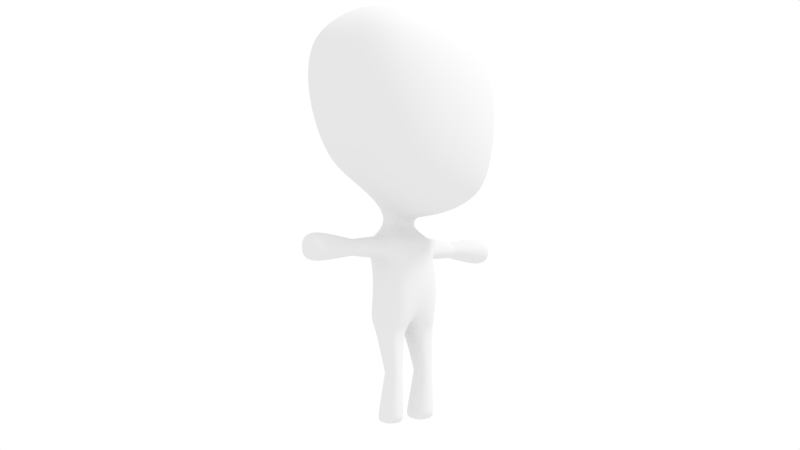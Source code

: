 # Source: Muhammer.blend  (saved by Blender 2.62.0; exported with 4.5.12 LTS)
import bpy
from mathutils import Matrix  # noqa: F401  (used for matrix-valued properties, if any)

bpy.ops.wm.read_factory_settings(use_empty=True)
scene = bpy.context.scene
scene.name = 'Scene'

# ---- collections
col_collection_1 = bpy.data.collections.new('Collection 1'); scene.collection.children.link(col_collection_1)

# ---- materials (node trees are filled in below, after node groups)
mat_material_001 = bpy.data.materials.new('Material.001')
mat_material_001.alpha_threshold = 0.0
mat_material_001.use_transparent_shadow = False
mat_material_001.roughness = 0.5
mat_material_001.specular_intensity = 0.0
mat_material_001.line_color = (0.0, 0.0, 0.0, 1.0)

# ---- material node trees

# ---- world
world_world = bpy.data.worlds.new('World'); scene.world = world_world
world_world.color = (1.0, 1.0, 1.0)
world_world.use_sun_shadow = False
world_world.sun_shadow_jitter_overblur = 0.0
world_world.cycles.sampling_method = 'MANUAL'
world_world.cycles.sample_map_resolution = 256
world_world.light_settings.ao_factor = 0.5

# ---- cameras
cam_camera = bpy.data.cameras.new('Camera')
cam_camera.clip_end = 100.0
cam_camera.lens = 35.0
cam_camera.sensor_width = 32.0
cam_camera.sensor_height = 18.0
cam_camera.ortho_scale = 7.314
cam_camera.dof.focus_distance = 0.0
cam_camera.dof.aperture_fstop = 128.0

# ---- lights
light_lamp = bpy.data.lights.new('Lamp', 'SUN')
light_lamp.transmission_factor = 0.0
light_lamp.cutoff_distance = 30.0
light_lamp.angle = 0.1993
light_lamp.energy = 1.0
light_lamp.shadow_buffer_clip_start = 1.001
light_lamp.shadow_soft_size = 0.1
light_lamp.shadow_cascade_max_distance = 1000.0
light_lamp.cycles.use_multiple_importance_sampling = False

# ---- meshes
me_cube_001 = bpy.data.meshes.new('Cube.001')
me_cube_001.from_pydata([(0.6686, 0.5535, 0.1555), (-0.4336, 0.5804, 0.458), (0.5478, 0.672, 1.762), (-0.7032, 0.6131, 1.847), (0.1531, 0.629, 0.2198), (0.7273, 0.7224, 0.962), (-0.6457, 0.7349, 1.188), (-0.06968, 0.7741, 1.91), (0.08127, 1.009, 1.086), (-0.1993, 0.6137, 0.3516), (0.6501, 0.7272, 1.451), (-0.4959, 0.3421, 0.3985), (-0.707, 0.6959, 1.594), (-0.4861, 0.6996, 1.902), (-0.7994, 0.3884, 1.905), (0.7149, 0.3413, 0.05496), (0.4534, 0.6172, 0.1423), (0.7278, 0.6481, 0.4703), (-0.5385, 0.6785, 0.7573), (0.6222, 0.4322, 1.821), (0.2855, 0.7473, 1.857), (0.08223, 0.1633, -0.03642), (-0.09916, 0.4642, 2.105), (0.9078, 0.4238, 0.92), (-0.8598, 0.4361, 1.195), (-0.3494, 0.9325, 1.155), (0.4301, 0.9285, 1.022), (-0.002284, 0.971, 1.558), (0.1394, 0.8898, 0.597), (-0.8959, 0.4155, 1.608), (-0.2641, 0.8354, 0.6983), (-0.1283, 0.1716, 0.05517), (0.4513, 0.326, -0.04924), (0.2904, 0.4565, 2.027), (-0.5472, 0.4196, 2.058), (0.8677, 0.3822, 0.4096), (0.8219, 0.4373, 1.437), (-0.7207, 0.4057, 0.7537), (-0.4295, 0.8804, 1.59), (0.3523, 0.9072, 1.507), (0.4645, 0.8209, 0.5233), (0.01923, 0.1274, -0.1818), (-0.1076, 0.1375, -0.1702), (0.1246, 0.2524, -0.2814), (-0.1885, 0.2938, -0.3056), (0.2368, 0.2522, -0.5333), (-0.1656, 0.2923, -0.5594), (0.2546, 0.2877, -0.8357), (-0.1284, 0.3055, -0.8394), (0.2187, 0.2822, -1.1), (-0.1657, 0.3186, -1.11), (0.1005, 0.2731, -0.2957), (-0.1103, 0.2835, -0.3053), (0.1492, 0.2803, -0.4995), (-0.09326, 0.2912, -0.5124), (0.07936, 0.6687, -0.3505), (-0.05625, 0.6693, -0.3509), (0.09005, 0.6709, -0.4833), (-0.05346, 0.6719, -0.4844), (0.09459, 1.197, -0.3311), (-0.0821, 1.196, -0.3309), (0.09462, 1.197, -0.5089), (-0.08208, 1.196, -0.5091), (0.1467, 0.09286, -1.298), (-0.1024, 0.09507, -1.303), (0.1617, 0.2908, -1.283), (-0.08043, 0.3012, -1.294), (0.157, 0.1295, -1.674), (3.172e-05, 0.1308, -1.674), (0.1669, 0.2666, -1.672), (0.01282, 0.2675, -1.673), (0.1231, 0.1012, -2.164), (-0.09034, 0.1029, -2.163), (0.1374, 0.294, -2.164), (-0.07342, 0.2945, -2.163), (0.1345, 0.09475, -2.1), (-0.09016, 0.09713, -2.098), (-0.07217, 0.3009, -2.098), (0.1491, 0.3001, -2.099), (0.1319, 1.124, -0.2977), (0.1334, 1.124, -0.5418), (-0.1137, 1.124, -0.5422), (-0.1141, 1.124, -0.298), (-0.02899, 0.623, 0.2815), (-0.2868, 0.7446, 1.913), (-0.1374, 0.9892, 1.123), (-0.06564, 0.8776, 0.6485), (-0.02346, 0.1666, 0.003709), (-0.3321, 0.4445, 2.096), (-0.2209, 0.9425, 1.577), (-0.04339, 0.1337, -0.1757), (-0.03396, 0.2796, -0.2704), (0.04298, 0.3134, -0.573), (0.0632, 0.3454, -0.8397), (0.01778, 0.3435, -1.101), (-0.007596, 0.2732, -0.2764), (0.0298, 0.2888, -0.5323), (0.01049, 0.6681, -0.3279), (0.01834, 0.6706, -0.5076), (0.006531, 1.202, -0.3098), (0.006524, 1.202, -0.5302), (0.01496, 0.06719, -1.3), (0.03484, 0.3267, -1.283), (0.07774, 0.1099, -1.673), (0.09, 0.2866, -1.671), (0.01665, 0.08737, -2.172), (0.03173, 0.3088, -2.172), (0.02167, 0.06544, -2.099), (0.03864, 0.3308, -2.099), (0.009868, 1.124, -0.5931), (0.009142, 1.124, -0.2469), (-0.208, 0.2976, -0.4296), (0.2105, 0.2383, -0.3924), (-0.1272, 0.2908, -0.4128), (0.1514, 0.2753, -0.3953), (-0.08017, 0.6712, -0.4183), (0.1118, 0.6698, -0.4173), (-0.1057, 1.202, -0.42), (0.1163, 1.202, -0.4199), (0.1867, 1.125, -0.4192), (-0.1684, 1.124, -0.4202), (0.00563, 1.218, -0.42), (-0.5473, 0.164, 0.3694), (-0.8322, 0.1901, 1.92), (0.7277, 0.1662, 0.02559), (0.6535, 0.2121, 1.833), (0.1154, 0.07835, -0.07485), (-0.1041, 0.2246, 2.157), (0.9614, 0.2038, 0.9056), (-0.9299, 0.2103, 1.192), (-0.9555, 0.2008, 1.608), (-0.1874, 0.0752, 0.01852), (0.4567, 0.1558, -0.09791), (0.3, 0.2216, 2.069), (-0.5652, 0.2028, 2.098), (0.9062, 0.184, 0.3918), (0.8759, 0.2115, 1.429), (-0.7844, 0.1962, 0.7464), (0.04874, 0.07896, -0.1884), (-0.1553, 0.07966, -0.1767), (0.1693, 0.1433, -0.2943), (-0.2693, 0.1687, -0.3188), (0.2931, 0.1478, -0.5438), (-0.2533, 0.1656, -0.571), (0.2954, 0.1673, -0.8425), (-0.2077, 0.1772, -0.8437), (0.251, 0.1581, -1.111), (-0.2509, 0.1847, -1.118), (0.1797, 0.1909, -1.29), (-0.1289, 0.2006, -1.3), (0.1853, 0.1969, -1.673), (-0.01678, 0.1998, -1.673), (0.153, 0.1968, -2.172), (-0.1043, 0.1998, -2.171), (-0.1221, 0.2008, -2.098), (0.183, 0.1961, -2.1), (-0.3435, 0.215, 2.144), (0.02428, 0.1982, -2.196), (-0.2716, 0.1703, -0.4378), (0.239, 0.1428, -0.4022), (0.6686, -0.5535, 0.1555), (-0.4336, -0.5804, 0.458), (0.5478, -0.672, 1.762), (-0.7032, -0.6131, 1.847), (0.7337, 0.0, 0.01222), (0.1531, -0.629, 0.2198), (0.7273, -0.7224, 0.962), (-0.5709, 0.0, 0.3534), (-0.6457, -0.7349, 1.188), (0.671, 0.0, 1.837), (-0.06968, -0.7741, 1.91), (-0.8489, 0.0, 1.927), (0.1059, 0.0, -0.09686), (-0.1048, 0.0, 2.18), (0.9865, 0.0, 0.8982), (-0.965, 0.0, 1.188), (0.08127, -1.009, 1.086), (-0.1993, -0.6137, 0.3516), (0.6501, -0.7272, 1.451), (-0.4959, -0.3421, 0.3985), (-0.707, -0.6959, 1.594), (-0.4861, -0.6996, 1.902), (-0.7994, -0.3884, 1.905), (0.7149, -0.3413, 0.05496), (0.4534, -0.6172, 0.1423), (0.7278, -0.6481, 0.4703), (-0.5385, -0.6785, 0.7573), (0.6222, -0.4322, 1.821), (0.2855, -0.7473, 1.857), (-0.198, 0.0, -0.001183), (0.4481, 0.0, -0.121), (0.08223, -0.1633, -0.03642), (-0.09916, -0.4642, 2.105), (0.307, 0.0, 2.086), (-0.5737, 0.0, 2.116), (0.9078, -0.4238, 0.92), (0.9235, 0.0, 0.3834), (0.9019, 0.0, 1.424), (-0.8598, -0.4361, 1.195), (-0.8174, 0.0, 0.7408), (-0.9844, 0.0, 1.607), (-0.3494, -0.9325, 1.155), (0.4301, -0.9285, 1.022), (-0.002284, -0.971, 1.558), (0.1394, -0.8898, 0.597), (-0.8959, -0.4155, 1.608), (-0.2641, -0.8354, 0.6983), (-0.1283, -0.1716, 0.05517), (0.4513, -0.326, -0.04924), (0.2904, -0.4565, 2.027), (-0.5472, -0.4196, 2.058), (0.8677, -0.3822, 0.4096), (0.8219, -0.4373, 1.437), (-0.7207, -0.4057, 0.7537), (-0.4295, -0.8804, 1.59), (0.3523, -0.9072, 1.507), (0.4645, -0.8209, 0.5233), (0.05174, 0.0, -0.1993), (-0.1622, 0.0, -0.1828), (0.01923, -0.1274, -0.1818), (-0.1076, -0.1375, -0.1702), (0.1823, 0.0, -0.3056), (-0.2978, 0.0, -0.3245), (0.1246, -0.2524, -0.2814), (-0.1885, -0.2938, -0.3056), (0.3075, 0.0, -0.5526), (-0.2929, 0.0, -0.5753), (0.2368, -0.2522, -0.5333), (-0.1656, -0.2923, -0.5594), (0.3039, 0.0, -0.8493), (-0.2236, 0.0, -0.849), (0.2546, -0.2877, -0.8357), (-0.1284, -0.3055, -0.8394), (0.2101, 0.0, -1.14), (-0.2158, 0.0, -1.143), (0.2187, -0.2822, -1.1), (-0.1657, -0.3186, -1.11), (0.1005, -0.2731, -0.2957), (-0.1103, -0.2835, -0.3053), (0.1492, -0.2803, -0.4995), (-0.09326, -0.2912, -0.5124), (0.07936, -0.6687, -0.3505), (-0.05625, -0.6693, -0.3509), (0.09005, -0.6709, -0.4833), (-0.05346, -0.6719, -0.4844), (0.09459, -1.197, -0.3311), (-0.0821, -1.196, -0.3309), (0.09462, -1.197, -0.5089), (-0.08208, -1.196, -0.5091), (0.1467, -0.09286, -1.298), (-0.1024, -0.09507, -1.303), (0.1617, -0.2908, -1.283), (-0.08043, -0.3012, -1.294), (0.157, -0.1295, -1.674), (3.172e-05, -0.1308, -1.674), (0.1669, -0.2666, -1.672), (0.01282, -0.2675, -1.673), (0.1231, -0.1012, -2.164), (-0.09034, -0.1029, -2.163), (0.1374, -0.294, -2.164), (-0.07342, -0.2945, -2.163), (0.1345, -0.09475, -2.1), (-0.09016, -0.09713, -2.098), (-0.07217, -0.3009, -2.098), (0.1491, -0.3001, -2.099), (0.1319, -1.124, -0.2977), (0.1334, -1.124, -0.5418), (-0.1137, -1.124, -0.5422), (-0.1141, -1.124, -0.298), (-0.3482, 0.0, 2.166), (-0.02899, -0.623, 0.2815), (-0.2868, -0.7446, 1.913), (-0.1374, -0.9892, 1.123), (-0.06564, -0.8776, 0.6485), (-0.02346, -0.1666, 0.003709), (-0.3321, -0.4445, 2.096), (-0.2209, -0.9425, 1.577), (-0.04339, -0.1337, -0.1757), (-0.03396, -0.2796, -0.2704), (-0.01937, 0.0, -1.18), (0.04298, -0.3134, -0.573), (0.0632, -0.3454, -0.8397), (0.01778, -0.3435, -1.101), (-0.007596, -0.2732, -0.2764), (0.0298, -0.2888, -0.5323), (0.01049, -0.6681, -0.3279), (0.01834, -0.6706, -0.5076), (0.006532, -1.202, -0.3098), (0.006525, -1.202, -0.5302), (0.01496, -0.06719, -1.3), (0.03484, -0.3267, -1.283), (0.07774, -0.1099, -1.673), (0.09, -0.2866, -1.671), (0.01665, -0.08737, -2.172), (0.03173, -0.3088, -2.172), (0.02167, -0.06544, -2.099), (0.03864, -0.3308, -2.099), (0.009868, -1.124, -0.5931), (0.009143, -1.124, -0.2469), (-0.3106, 0.0, -0.4422), (-0.208, -0.2976, -0.4296), (0.2105, -0.2383, -0.3924), (0.2528, 0.0, -0.412), (-0.1272, -0.2908, -0.4128), (0.1514, -0.2753, -0.3953), (-0.08017, -0.6712, -0.4183), (0.1118, -0.6698, -0.4173), (-0.1057, -1.202, -0.42), (0.1163, -1.202, -0.4199), (0.1867, -1.125, -0.4192), (-0.1684, -1.124, -0.4202), (0.00563, -1.218, -0.42), (-0.5473, -0.164, 0.3694), (-0.8322, -0.1901, 1.92), (0.7277, -0.1662, 0.02559), (0.6535, -0.2121, 1.833), (0.1154, -0.07835, -0.07485), (-0.1041, -0.2246, 2.157), (0.9614, -0.2038, 0.9056), (-0.9299, -0.2103, 1.192), (-0.9555, -0.2008, 1.608), (-0.1874, -0.0752, 0.01852), (0.4567, -0.1558, -0.09791), (0.3, -0.2216, 2.069), (-0.5652, -0.2028, 2.098), (0.9062, -0.184, 0.3918), (0.8759, -0.2115, 1.429), (-0.7844, -0.1962, 0.7464), (0.04874, -0.07896, -0.1884), (-0.1553, -0.07966, -0.1767), (0.1693, -0.1433, -0.2943), (-0.2693, -0.1687, -0.3188), (0.2931, -0.1478, -0.5438), (-0.2533, -0.1656, -0.571), (0.2954, -0.1673, -0.8425), (-0.2077, -0.1772, -0.8437), (0.251, -0.1581, -1.111), (-0.2509, -0.1847, -1.118), (0.1797, -0.1909, -1.29), (-0.1289, -0.2006, -1.3), (0.1853, -0.1969, -1.673), (-0.01678, -0.1998, -1.673), (0.153, -0.1968, -2.172), (-0.1043, -0.1998, -2.171), (-0.1221, -0.2008, -2.098), (0.183, -0.1961, -2.1), (-0.3435, -0.215, 2.144), (0.02428, -0.1982, -2.196), (-0.2716, -0.1703, -0.4378), (0.239, -0.1428, -0.4022), (0.1549, 0.1263, -1.713), (-0.008234, 0.1277, -1.713), (0.005028, 0.2706, -1.712), (0.1652, 0.2697, -1.711), (0.0726, 0.1058, -1.712), (0.08529, 0.2907, -1.711), (-0.02644, 0.1999, -1.712), (0.1851, 0.1968, -1.712), (-0.01076, 0.127, -1.635), (0.002992, 0.2711, -1.633), (0.1663, 0.2692, -1.631), (0.1559, 0.1256, -1.634), (0.08419, 0.2908, -1.63), (0.07113, 0.1054, -1.634), (-0.02859, 0.1999, -1.633), (0.1847, 0.1963, -1.632), (-0.01043, -0.1271, -1.636), (0.003299, -0.271, -1.634), (0.1663, -0.2691, -1.632), (0.1559, -0.1257, -1.636), (0.08437, -0.2907, -1.632), (0.07133, -0.1056, -1.635), (-0.02823, -0.1999, -1.635), (0.1847, -0.1963, -1.634), (0.155, -0.1263, -1.712), (-0.008112, -0.1277, -1.712), (0.005143, -0.2705, -1.711), (0.1652, -0.2696, -1.71), (0.07268, -0.1059, -1.712), (0.08536, -0.2906, -1.71), (-0.02629, -0.1999, -1.711), (0.1851, -0.1968, -1.711), (-0.1591, 0.04754, -1.223), (-0.123, 0.3099, -1.202), (0.1902, 0.2865, -1.191), (0.1784, 0.04643, -1.219), (0.02631, 0.3351, -1.192), (-0.002204, 0.0336, -1.24), (-0.1899, 0.1927, -1.209), (0.2154, 0.1745, -1.2), (-0.1591, -0.04754, -1.223), (-0.123, -0.3099, -1.202), (0.1902, -0.2865, -1.191), (0.1784, -0.04643, -1.219), (0.02631, -0.3351, -1.192), (-0.002204, -0.0336, -1.24), (-0.1899, -0.1927, -1.209), (0.2154, -0.1745, -1.2), (0.02995, 0.07201, -2.036), (0.04622, 0.3243, -2.036), (-0.1066, 0.2006, -2.035), (0.1833, 0.1962, -2.037), (0.1378, 0.09988, -2.037), (-0.07684, 0.1021, -2.035), (-0.05962, 0.296, -2.035), (0.1517, 0.2952, -2.036), (-0.07336, -0.4816, -0.4984), (-0.08327, -0.4764, -0.3281), (0.1196, -0.4756, -0.4914), (0.08994, -0.4709, -0.3231), (0.02407, -0.4797, -0.5199), (0.001446, -0.4706, -0.3022), (-0.1037, -0.481, -0.4156), (0.1316, -0.4726, -0.4063), (-0.07336, 0.4816, -0.4984), (-0.08327, 0.4764, -0.3281), (0.1196, 0.4756, -0.4914), (0.08994, 0.4709, -0.3231), (0.02407, 0.4797, -0.5199), (0.001446, 0.4706, -0.3022), (-0.1037, 0.481, -0.4156), (0.1316, 0.4726, -0.4063), (0.08353, 0.7048, -0.3463), (-0.05824, 0.7078, -0.489), (0.09349, 0.7069, -0.488), (-0.06084, 0.7054, -0.3467), (0.01767, 0.7066, -0.5143), (0.01038, 0.7043, -0.3215), (0.1178, 0.7059, -0.4174), (-0.08718, 0.7071, -0.4185), (-0.06003, 0.6423, -0.3477), (0.08084, 0.641, -0.3466), (0.01914, 0.6439, -0.5093), (0.009222, 0.6405, -0.3243), (-0.08347, 0.6446, -0.4179), (0.1146, 0.6422, -0.4158), (-0.05624, 0.6452, -0.4864), (0.0942, 0.6435, -0.4845), (0.0837, -0.7063, -0.3461), (-0.05843, -0.7092, -0.4892), (0.09363, -0.7084, -0.4882), (-0.06103, -0.7069, -0.3466), (0.01764, -0.7081, -0.5146), (0.01038, -0.7058, -0.3212), (0.118, -0.7074, -0.4174), (-0.08746, -0.7086, -0.4185), (-0.06264, -0.6237, -0.3455), (0.08186, -0.6219, -0.344), (0.0197, -0.6254, -0.5105), (0.008348, -0.6214, -0.3218), (-0.08574, -0.6262, -0.4177), (0.1165, -0.6231, -0.4147), (-0.05817, -0.6269, -0.4877), (0.09705, -0.6247, -0.4852)], [], [(29, 14, 3, 12), (30, 9, 1, 18), (131, 189, 167, 122), (132, 190, 172, 126), (133, 127, 173, 193), (134, 123, 171, 194), (135, 128, 174, 196), (136, 125, 169, 197), (37, 24, 6, 18), (38, 25, 6, 12), (39, 26, 8, 27), (40, 16, 4, 28), (24, 29, 12, 6), (129, 130, 29, 24), (130, 123, 14, 29), (25, 30, 18, 6), (85, 86, 30, 25), (86, 83, 9, 30), (9, 31, 11, 1), (83, 87, 31, 9), (87, 21, 41, 90), (16, 32, 21, 4), (0, 15, 32, 16), (124, 164, 190, 132), (125, 133, 193, 169), (2, 20, 33, 19), (20, 7, 22, 33), (156, 134, 194, 269), (84, 13, 34, 88), (13, 3, 14, 34), (124, 135, 196, 164), (0, 17, 35, 15), (17, 5, 23, 35), (128, 136, 197, 174), (5, 10, 36, 23), (10, 2, 19, 36), (11, 37, 18, 1), (122, 137, 37, 11), (137, 129, 24, 37), (13, 38, 12, 3), (84, 89, 38, 13), (89, 85, 25, 38), (20, 39, 27, 7), (2, 10, 39, 20), (10, 5, 26, 39), (26, 40, 28, 8), (5, 17, 40, 26), (17, 0, 16, 40), (90, 41, 43, 91), (131, 31, 42, 139), (126, 172, 217, 138), (158, 111, 46, 143), (138, 217, 221, 140), (139, 42, 44, 141), (143, 46, 48, 145), (92, 46, 54, 96), (159, 302, 225, 142), (144, 229, 233, 146), (92, 45, 47, 93), (142, 225, 229, 144), (388, 383, 66, 149), (145, 48, 50, 147), (93, 47, 49, 94), (434, 430, 56, 115), (112, 45, 53, 114), (91, 43, 51, 95), (111, 44, 52, 113), (119, 80, 61, 118), (432, 436, 58, 98), (433, 431, 55, 97), (435, 437, 57, 116), (121, 118, 61, 100), (120, 82, 60, 117), (109, 81, 62, 100), (110, 79, 59, 99), (364, 359, 70, 151), (386, 384, 65, 102), (389, 385, 63, 148), (387, 382, 64, 101), (107, 76, 72, 105), (362, 360, 69, 104), (365, 361, 67, 150), (363, 358, 68, 103), (157, 105, 72, 153), (154, 77, 74, 153), (108, 78, 73, 106), (155, 75, 71, 152), (398, 403, 76, 107), (400, 404, 77, 154), (399, 405, 78, 108), (401, 402, 75, 155), (428, 424, 80, 119), (429, 425, 82, 120), (426, 423, 81, 109), (427, 422, 79, 110), (8, 28, 86, 85), (28, 4, 83, 86), (4, 21, 87, 83), (31, 87, 90, 42), (127, 156, 269, 173), (7, 84, 88, 22), (7, 27, 89, 84), (27, 8, 85, 89), (42, 90, 91, 44), (45, 92, 96, 53), (46, 92, 93, 48), (48, 93, 94, 50), (44, 91, 95, 52), (437, 432, 98, 57), (430, 433, 97, 56), (117, 121, 100, 62), (80, 109, 100, 61), (82, 110, 99, 60), (383, 386, 102, 66), (385, 387, 101, 63), (75, 107, 105, 71), (359, 362, 104, 70), (361, 363, 103, 67), (152, 71, 105, 157), (77, 108, 106, 74), (402, 398, 107, 75), (404, 399, 108, 77), (424, 426, 109, 80), (425, 427, 110, 82), (141, 44, 111, 158), (140, 221, 302, 159), (436, 434, 115, 58), (43, 112, 114, 51), (46, 111, 113, 54), (79, 119, 118, 59), (431, 435, 116, 55), (99, 59, 118, 121), (81, 120, 117, 62), (422, 428, 119, 79), (423, 429, 120, 81), (60, 99, 121, 117), (31, 131, 122, 11), (32, 132, 126, 21), (33, 22, 127, 133), (34, 14, 123, 134), (35, 23, 128, 135), (36, 19, 125, 136), (175, 200, 130, 129), (200, 171, 123, 130), (15, 124, 132, 32), (19, 33, 133, 125), (88, 34, 134, 156), (15, 35, 135, 124), (23, 36, 136, 128), (167, 199, 137, 122), (199, 175, 129, 137), (189, 131, 139, 218), (21, 126, 138, 41), (299, 158, 143, 226), (41, 138, 140, 43), (218, 139, 141, 222), (226, 143, 145, 230), (112, 159, 142, 45), (47, 144, 146, 49), (45, 142, 144, 47), (382, 388, 149, 64), (230, 145, 147, 234), (358, 364, 151, 68), (384, 389, 148, 65), (360, 365, 150, 69), (106, 157, 153, 74), (76, 154, 153, 72), (78, 155, 152, 73), (403, 400, 154, 76), (405, 401, 155, 78), (22, 88, 156, 127), (73, 152, 157, 106), (222, 141, 158, 299), (43, 140, 159, 112), (205, 180, 163, 182), (206, 186, 161, 177), (321, 312, 167, 189), (322, 316, 172, 190), (323, 193, 173, 317), (324, 194, 171, 313), (325, 196, 174, 318), (326, 197, 169, 315), (213, 186, 168, 198), (214, 180, 168, 201), (215, 203, 176, 202), (216, 204, 165, 184), (198, 168, 180, 205), (319, 198, 205, 320), (320, 205, 182, 313), (201, 168, 186, 206), (272, 201, 206, 273), (273, 206, 177, 270), (177, 161, 179, 207), (270, 177, 207, 274), (274, 277, 219, 191), (184, 165, 191, 208), (160, 184, 208, 183), (314, 322, 190, 164), (315, 169, 193, 323), (162, 187, 209, 188), (188, 209, 192, 170), (346, 269, 194, 324), (271, 275, 210, 181), (181, 210, 182, 163), (314, 164, 196, 325), (160, 183, 211, 185), (185, 211, 195, 166), (318, 174, 197, 326), (166, 195, 212, 178), (178, 212, 187, 162), (179, 161, 186, 213), (312, 179, 213, 327), (327, 213, 198, 319), (181, 163, 180, 214), (271, 181, 214, 276), (276, 214, 201, 272), (188, 170, 203, 215), (162, 188, 215, 178), (178, 215, 202, 166), (202, 176, 204, 216), (166, 202, 216, 185), (185, 216, 184, 160), (277, 278, 223, 219), (321, 329, 220, 207), (316, 328, 217, 172), (348, 333, 228, 300), (328, 330, 221, 217), (329, 331, 224, 220), (333, 335, 232, 228), (280, 284, 240, 228), (349, 332, 225, 302), (334, 336, 233, 229), (280, 281, 231, 227), (332, 334, 229, 225), (396, 339, 252, 391), (335, 337, 236, 232), (281, 282, 235, 231), (450, 305, 242, 446), (301, 304, 239, 227), (278, 283, 237, 223), (300, 303, 238, 224), (309, 308, 247, 266), (448, 286, 244, 452), (449, 285, 241, 447), (451, 306, 243, 453), (311, 288, 247, 308), (310, 307, 246, 268), (297, 288, 248, 267), (298, 287, 245, 265), (372, 341, 256, 367), (394, 290, 251, 392), (397, 338, 249, 393), (395, 289, 250, 390), (295, 293, 258, 262), (370, 292, 255, 368), (373, 340, 253, 369), (371, 291, 254, 366), (347, 343, 258, 293), (344, 343, 260, 263), (296, 294, 259, 264), (345, 342, 257, 261), (378, 295, 262, 375), (380, 344, 263, 376), (379, 296, 264, 377), (381, 345, 261, 374), (444, 309, 266, 440), (445, 310, 268, 441), (442, 297, 267, 439), (443, 298, 265, 438), (176, 272, 273, 204), (204, 273, 270, 165), (165, 270, 274, 191), (207, 220, 277, 274), (317, 173, 269, 346), (170, 192, 275, 271), (170, 271, 276, 203), (203, 276, 272, 176), (220, 224, 278, 277), (227, 239, 284, 280), (228, 232, 281, 280), (232, 236, 282, 281), (224, 238, 283, 278), (453, 243, 286, 448), (446, 242, 285, 449), (307, 248, 288, 311), (266, 247, 288, 297), (268, 246, 287, 298), (391, 252, 290, 394), (393, 249, 289, 395), (261, 257, 293, 295), (367, 256, 292, 370), (369, 253, 291, 371), (342, 347, 293, 257), (263, 260, 294, 296), (374, 261, 295, 378), (376, 263, 296, 379), (440, 266, 297, 442), (441, 268, 298, 443), (331, 348, 300, 224), (330, 349, 302, 221), (452, 244, 305, 450), (223, 237, 304, 301), (228, 240, 303, 300), (265, 245, 308, 309), (447, 241, 306, 451), (287, 311, 308, 245), (267, 248, 307, 310), (438, 265, 309, 444), (439, 267, 310, 445), (246, 307, 311, 287), (207, 179, 312, 321), (208, 191, 316, 322), (209, 323, 317, 192), (210, 324, 313, 182), (211, 325, 318, 195), (212, 326, 315, 187), (175, 319, 320, 200), (200, 320, 313, 171), (183, 208, 322, 314), (187, 315, 323, 209), (275, 346, 324, 210), (183, 314, 325, 211), (195, 318, 326, 212), (167, 312, 327, 199), (199, 327, 319, 175), (189, 218, 329, 321), (191, 219, 328, 316), (299, 226, 333, 348), (219, 223, 330, 328), (218, 222, 331, 329), (226, 230, 335, 333), (301, 227, 332, 349), (231, 235, 336, 334), (227, 231, 334, 332), (390, 250, 339, 396), (230, 234, 337, 335), (366, 254, 341, 372), (392, 251, 338, 397), (368, 255, 340, 373), (294, 260, 343, 347), (262, 258, 343, 344), (264, 259, 342, 345), (375, 262, 344, 380), (377, 264, 345, 381), (192, 317, 346, 275), (259, 294, 347, 342), (222, 299, 348, 331), (223, 301, 349, 330), (103, 68, 351, 354), (151, 70, 352, 356), (104, 69, 353, 355), (150, 67, 350, 357), (67, 103, 354, 350), (70, 104, 355, 352), (68, 151, 356, 351), (69, 150, 357, 353), (149, 66, 359, 364), (102, 65, 360, 362), (148, 63, 361, 365), (101, 64, 358, 363), (66, 102, 362, 359), (63, 101, 363, 361), (64, 149, 364, 358), (65, 148, 365, 360), (339, 372, 367, 252), (290, 370, 368, 251), (338, 373, 369, 249), (289, 371, 366, 250), (252, 367, 370, 290), (249, 369, 371, 289), (250, 366, 372, 339), (251, 368, 373, 338), (291, 378, 375, 254), (341, 380, 376, 256), (292, 379, 377, 255), (340, 381, 374, 253), (253, 374, 378, 291), (256, 376, 379, 292), (254, 375, 380, 341), (255, 377, 381, 340), (147, 50, 383, 388), (94, 49, 384, 386), (146, 233, 385, 389), (279, 234, 382, 387), (50, 94, 386, 383), (233, 279, 387, 385), (234, 147, 388, 382), (49, 146, 389, 384), (337, 396, 391, 236), (282, 394, 392, 235), (336, 397, 393, 233), (279, 395, 390, 234), (236, 391, 394, 282), (233, 393, 395, 279), (234, 390, 396, 337), (235, 392, 397, 336), (354, 351, 403, 398), (356, 352, 404, 400), (355, 353, 405, 399), (357, 350, 402, 401), (350, 354, 398, 402), (352, 355, 399, 404), (351, 356, 400, 403), (353, 357, 401, 405), (303, 412, 407, 238), (284, 410, 406, 240), (283, 411, 409, 237), (304, 413, 408, 239), (239, 408, 410, 284), (238, 407, 411, 283), (240, 406, 412, 303), (237, 409, 413, 304), (113, 52, 415, 420), (96, 54, 414, 418), (95, 51, 417, 419), (114, 53, 416, 421), (53, 96, 418, 416), (52, 95, 419, 415), (54, 113, 420, 414), (51, 114, 421, 417), (116, 57, 424, 428), (115, 56, 425, 429), (98, 58, 423, 426), (97, 55, 422, 427), (57, 98, 426, 424), (56, 97, 427, 425), (55, 116, 428, 422), (58, 115, 429, 423), (420, 415, 430, 434), (418, 414, 436, 432), (419, 417, 431, 433), (421, 416, 437, 435), (416, 418, 432, 437), (415, 419, 433, 430), (414, 420, 434, 436), (417, 421, 435, 431), (306, 444, 440, 243), (305, 445, 441, 242), (286, 442, 439, 244), (285, 443, 438, 241), (243, 440, 442, 286), (242, 441, 443, 285), (241, 438, 444, 306), (244, 439, 445, 305), (412, 450, 446, 407), (410, 448, 452, 406), (411, 449, 447, 409), (413, 451, 453, 408), (408, 453, 448, 410), (407, 446, 449, 411), (406, 452, 450, 412), (409, 447, 451, 413)])
me_cube_001.polygons.foreach_set('use_smooth', [True] * 452)
_uv = me_cube_001.uv_layers.new(name='UVMap')
_uv.uv.foreach_set('vector', [0.8806, 0.3416, 0.8881, 0.3966, 0.8463, 0.3918, 0.8257, 0.3554, 0.7066, 0.2595, 0.6755, 0.2022, 0.7185, 0.2009, 0.7519, 0.2427, 0.6606, 0.08126, 0.6691, 0.05362, 0.7645, 0.08524, 0.7484, 0.1201, 0.5223, 0.2011, 0.4996, 0.1969, 0.4996, 0.1375, 0.5305, 0.1432, 0.7523, 0.6113, 0.8357, 0.5462, 0.8769, 0.5864, 0.789, 0.6588, 0.9038, 0.4647, 0.9266, 0.4007, 0.9699, 0.4048, 0.9479, 0.4843, 0.5191, 0.2827, 0.5231, 0.3383, 0.4998, 0.3379, 0.4997, 0.2822, 0.5286, 0.4036, 0.5372, 0.4751, 0.4998, 0.4762, 0.4998, 0.403, 0.7964, 0.2068, 0.8487, 0.2744, 0.7921, 0.3005, 0.7519, 0.2427, 0.7774, 0.3722, 0.7414, 0.3179, 0.7921, 0.3005, 0.8257, 0.3554, 0.6585, 0.4, 0.6345, 0.336, 0.6811, 0.3312, 0.7133, 0.3917, 0.6086, 0.2797, 0.5807, 0.2382, 0.617, 0.2166, 0.6498, 0.2723, 0.8487, 0.2744, 0.8806, 0.3416, 0.8257, 0.3554, 0.7921, 0.3005, 0.8898, 0.2522, 0.923, 0.3318, 0.8806, 0.3416, 0.8487, 0.2744, 0.923, 0.3318, 0.9266, 0.4007, 0.8881, 0.3966, 0.8806, 0.3416, 0.7414, 0.3179, 0.7066, 0.2595, 0.7519, 0.2427, 0.7921, 0.3005, 0.711, 0.3254, 0.6778, 0.2663, 0.7066, 0.2595, 0.7414, 0.3179, 0.6778, 0.2663, 0.6457, 0.2071, 0.6755, 0.2022, 0.7066, 0.2595, 0.6755, 0.2022, 0.6431, 0.1213, 0.7318, 0.1563, 0.7185, 0.2009, 0.6457, 0.2071, 0.6029, 0.1309, 0.6431, 0.1213, 0.6755, 0.2022, 0.6029, 0.1309, 0.5666, 0.1463, 0.5476, 0.09049, 0.5651, 0.07819, 0.5807, 0.2382, 0.5466, 0.2087, 0.5666, 0.1463, 0.617, 0.2166, 0.5603, 0.2518, 0.5373, 0.2432, 0.5466, 0.2087, 0.5807, 0.2382, 0.5183, 0.2391, 0.4997, 0.2375, 0.4996, 0.1969, 0.5223, 0.2011, 0.5372, 0.4751, 0.556, 0.5656, 0.4999, 0.5728, 0.4998, 0.4762, 0.6171, 0.4511, 0.6739, 0.4807, 0.6132, 0.5442, 0.5758, 0.4683, 0.6739, 0.4807, 0.7499, 0.45, 0.7972, 0.5058, 0.7163, 0.5585, 0.8747, 0.506, 0.9038, 0.4647, 0.9479, 0.4843, 0.9183, 0.5365, 0.7855, 0.4325, 0.8153, 0.4148, 0.8635, 0.4447, 0.8346, 0.4757, 0.8153, 0.4148, 0.8463, 0.3918, 0.8881, 0.3966, 0.8635, 0.4447, 0.5183, 0.2391, 0.5191, 0.2827, 0.4997, 0.2822, 0.4997, 0.2375, 0.5603, 0.2518, 0.573, 0.2844, 0.5404, 0.2833, 0.5373, 0.2432, 0.573, 0.2844, 0.5899, 0.3378, 0.549, 0.3382, 0.5404, 0.2833, 0.5231, 0.3383, 0.5286, 0.4036, 0.4998, 0.403, 0.4998, 0.3379, 0.5899, 0.3378, 0.6069, 0.3993, 0.5603, 0.4025, 0.549, 0.3382, 0.6069, 0.3993, 0.6171, 0.4511, 0.5758, 0.4683, 0.5603, 0.4025, 0.7318, 0.1563, 0.7964, 0.2068, 0.7519, 0.2427, 0.7185, 0.2009, 0.7484, 0.1201, 0.828, 0.175, 0.7964, 0.2068, 0.7318, 0.1563, 0.828, 0.175, 0.8898, 0.2522, 0.8487, 0.2744, 0.7964, 0.2068, 0.8153, 0.4148, 0.7774, 0.3722, 0.8257, 0.3554, 0.8463, 0.3918, 0.7855, 0.4325, 0.746, 0.3825, 0.7774, 0.3722, 0.8153, 0.4148, 0.746, 0.3825, 0.711, 0.3254, 0.7414, 0.3179, 0.7774, 0.3722, 0.6739, 0.4807, 0.6585, 0.4, 0.7133, 0.3917, 0.7499, 0.45, 0.6171, 0.4511, 0.6069, 0.3993, 0.6585, 0.4, 0.6739, 0.4807, 0.6069, 0.3993, 0.5899, 0.3378, 0.6345, 0.336, 0.6585, 0.4, 0.6345, 0.336, 0.6086, 0.2797, 0.6498, 0.2723, 0.6811, 0.3312, 0.5899, 0.3378, 0.573, 0.2844, 0.6086, 0.2797, 0.6345, 0.336, 0.573, 0.2844, 0.5603, 0.2518, 0.5807, 0.2382, 0.6086, 0.2797, 0.3292, 0.9299, 0.327, 0.9197, 0.3371, 0.9068, 0.342, 0.926, 0.6606, 0.08126, 0.6431, 0.1213, 0.5836, 0.06463, 0.5986, 0.04281, 0.5305, 0.1432, 0.4996, 0.1375, 0.4995, 0.09296, 0.5279, 0.09501, 0.7244, 0.8876, 0.7058, 0.891, 0.7007, 0.872, 0.723, 0.8698, 0.3192, 0.9144, 0.3064, 0.9121, 0.3064, 0.8982, 0.3234, 0.9008, 0.7324, 0.9184, 0.721, 0.9237, 0.7084, 0.9078, 0.726, 0.902, 0.723, 0.8698, 0.7007, 0.872, 0.7016, 0.8315, 0.7212, 0.8321, 0.6748, 0.8595, 0.7007, 0.872, 0.681, 0.8825, 0.669, 0.8691, 0.3241, 0.885, 0.3064, 0.8829, 0.3063, 0.8643, 0.3249, 0.866, 0.3275, 0.8282, 0.3063, 0.8264, 0.3063, 0.7796, 0.3306, 0.7921, 0.3666, 0.861, 0.3407, 0.8691, 0.3431, 0.8299, 0.3661, 0.83, 0.3249, 0.866, 0.3063, 0.8643, 0.3063, 0.8264, 0.3275, 0.8282, 0.7164, 0.7852, 0.7007, 0.7883, 0.6968, 0.7771, 0.7109, 0.7727, 0.7212, 0.8321, 0.7016, 0.8315, 0.7046, 0.7995, 0.722, 0.7977, 0.3661, 0.83, 0.3431, 0.8299, 0.3474, 0.7971, 0.3731, 0.8005, 0.6317, 0.9144, 0.6352, 0.925, 0.6165, 0.9291, 0.6133, 0.9202, 0.3364, 0.8884, 0.3407, 0.8691, 0.3627, 0.8801, 0.3574, 0.8939, 0.342, 0.926, 0.3371, 0.9068, 0.3543, 0.9087, 0.3538, 0.9229, 0.7058, 0.891, 0.7084, 0.9078, 0.6913, 0.9126, 0.6868, 0.8972, 0.4908, 0.9349, 0.4959, 0.9227, 0.5113, 0.9329, 0.508, 0.9408, 0.6229, 0.8938, 0.628, 0.9041, 0.6103, 0.9113, 0.6075, 0.902, 0.4061, 0.93, 0.4085, 0.9199, 0.4265, 0.9236, 0.4236, 0.9324, 0.4117, 0.9093, 0.4152, 0.8996, 0.4327, 0.9061, 0.4297, 0.9145, 0.5207, 0.9453, 0.508, 0.9408, 0.5113, 0.9329, 0.5212, 0.9291, 0.5516, 0.9404, 0.555, 0.9531, 0.5368, 0.9542, 0.5346, 0.946, 0.5384, 0.9135, 0.5466, 0.9281, 0.5314, 0.9382, 0.5215, 0.9341, 0.4853, 0.964, 0.4873, 0.9476, 0.5057, 0.949, 0.511, 0.9581, 0.6989, 0.7474, 0.6871, 0.7518, 0.6775, 0.7264, 0.687, 0.7222, 0.3742, 0.7898, 0.353, 0.7854, 0.3586, 0.7738, 0.3754, 0.7791, 0.3381, 0.7795, 0.3195, 0.7687, 0.3326, 0.7579, 0.3455, 0.7669, 0.7395, 0.7577, 0.7348, 0.7774, 0.724, 0.7653, 0.7333, 0.753, 0.6888, 0.6713, 0.6775, 0.6787, 0.6703, 0.6695, 0.6731, 0.6591, 0.383, 0.7553, 0.3702, 0.7501, 0.3817, 0.7265, 0.3906, 0.7315, 0.3597, 0.7443, 0.3493, 0.7372, 0.366, 0.7166, 0.3739, 0.7217, 0.7194, 0.7327, 0.7099, 0.7415, 0.6958, 0.7176, 0.7056, 0.7124, 0.6578, 0.6599, 0.6731, 0.6591, 0.6703, 0.6695, 0.6639, 0.6723, 0.6689, 0.6832, 0.6596, 0.6872, 0.6571, 0.675, 0.6639, 0.6723, 0.4189, 0.6964, 0.4051, 0.6925, 0.409, 0.6797, 0.4196, 0.6754, 0.3948, 0.6875, 0.3856, 0.6803, 0.3955, 0.6709, 0.4022, 0.6756, 0.693, 0.6815, 0.6821, 0.6885, 0.6775, 0.6787, 0.6888, 0.6713, 0.6734, 0.693, 0.6641, 0.697, 0.6596, 0.6872, 0.6689, 0.6832, 0.4118, 0.7051, 0.3993, 0.701, 0.4051, 0.6925, 0.4189, 0.6964, 0.3896, 0.696, 0.3807, 0.6894, 0.3856, 0.6803, 0.3948, 0.6875, 0.4603, 0.9247, 0.4643, 0.9144, 0.4959, 0.9227, 0.4908, 0.9349, 0.5824, 0.9303, 0.5858, 0.9411, 0.555, 0.9531, 0.5516, 0.9404, 0.5729, 0.9077, 0.5785, 0.9197, 0.5466, 0.9281, 0.5384, 0.9135, 0.4544, 0.9482, 0.4569, 0.9356, 0.4873, 0.9476, 0.4853, 0.964, 0.6811, 0.3312, 0.6498, 0.2723, 0.6778, 0.2663, 0.711, 0.3254, 0.6498, 0.2723, 0.617, 0.2166, 0.6457, 0.2071, 0.6778, 0.2663, 0.617, 0.2166, 0.5666, 0.1463, 0.6029, 0.1309, 0.6457, 0.2071, 0.6431, 0.1213, 0.6029, 0.1309, 0.5651, 0.07819, 0.5836, 0.06463, 0.8357, 0.5462, 0.8747, 0.506, 0.9183, 0.5365, 0.8769, 0.5864, 0.7499, 0.45, 0.7855, 0.4325, 0.8346, 0.4757, 0.7972, 0.5058, 0.7499, 0.45, 0.7133, 0.3917, 0.746, 0.3825, 0.7855, 0.4325, 0.7133, 0.3917, 0.6811, 0.3312, 0.711, 0.3254, 0.746, 0.3825, 0.721, 0.9237, 0.7153, 0.9326, 0.7035, 0.9268, 0.7084, 0.9078, 0.3407, 0.8691, 0.3666, 0.861, 0.3744, 0.8684, 0.3627, 0.8801, 0.7007, 0.872, 0.6748, 0.8595, 0.6778, 0.8288, 0.7016, 0.8315, 0.7016, 0.8315, 0.6778, 0.8288, 0.6842, 0.8001, 0.7046, 0.7995, 0.7084, 0.9078, 0.7035, 0.9268, 0.6918, 0.9273, 0.6913, 0.9126, 0.4152, 0.8996, 0.4204, 0.8897, 0.4358, 0.8969, 0.4327, 0.9061, 0.6352, 0.925, 0.6374, 0.9352, 0.6193, 0.9379, 0.6165, 0.9291, 0.5346, 0.946, 0.5218, 0.9503, 0.5215, 0.9341, 0.5314, 0.9382, 0.4959, 0.9227, 0.5045, 0.9084, 0.5212, 0.9291, 0.5113, 0.9329, 0.555, 0.9531, 0.557, 0.9696, 0.5314, 0.9634, 0.5368, 0.9542, 0.7007, 0.7883, 0.6834, 0.7897, 0.6825, 0.7793, 0.6968, 0.7771, 0.3195, 0.7687, 0.3141, 0.7432, 0.3219, 0.742, 0.3326, 0.7579, 0.3856, 0.6803, 0.3756, 0.6696, 0.3939, 0.6591, 0.3955, 0.6709, 0.6871, 0.7518, 0.675, 0.755, 0.6675, 0.7308, 0.6775, 0.7264, 0.3493, 0.7372, 0.3398, 0.7264, 0.3576, 0.7108, 0.366, 0.7166, 0.4022, 0.6756, 0.3955, 0.6709, 0.3939, 0.6591, 0.4097, 0.663, 0.6596, 0.6872, 0.6466, 0.6911, 0.6469, 0.6711, 0.6571, 0.675, 0.3807, 0.6894, 0.3711, 0.6799, 0.3756, 0.6696, 0.3856, 0.6803, 0.6641, 0.697, 0.6518, 0.701, 0.6466, 0.6911, 0.6596, 0.6872, 0.4643, 0.9144, 0.4702, 0.9026, 0.5045, 0.9084, 0.4959, 0.9227, 0.5858, 0.9411, 0.5882, 0.9537, 0.557, 0.9696, 0.555, 0.9531, 0.726, 0.902, 0.7084, 0.9078, 0.7058, 0.891, 0.7244, 0.8876, 0.3234, 0.9008, 0.3064, 0.8982, 0.3064, 0.8829, 0.3241, 0.885, 0.628, 0.9041, 0.6317, 0.9144, 0.6133, 0.9202, 0.6103, 0.9113, 0.3371, 0.9068, 0.3364, 0.8884, 0.3574, 0.8939, 0.3543, 0.9087, 0.7007, 0.872, 0.7058, 0.891, 0.6868, 0.8972, 0.681, 0.8825, 0.4873, 0.9476, 0.4908, 0.9349, 0.508, 0.9408, 0.5057, 0.949, 0.4085, 0.9199, 0.4117, 0.9093, 0.4297, 0.9145, 0.4265, 0.9236, 0.511, 0.9581, 0.5057, 0.949, 0.508, 0.9408, 0.5207, 0.9453, 0.5466, 0.9281, 0.5516, 0.9404, 0.5346, 0.946, 0.5314, 0.9382, 0.4569, 0.9356, 0.4603, 0.9247, 0.4908, 0.9349, 0.4873, 0.9476, 0.5785, 0.9197, 0.5824, 0.9303, 0.5516, 0.9404, 0.5466, 0.9281, 0.5368, 0.9542, 0.5314, 0.9634, 0.5218, 0.9503, 0.5346, 0.946, 0.6431, 0.1213, 0.6606, 0.08126, 0.7484, 0.1201, 0.7318, 0.1563, 0.5466, 0.2087, 0.5223, 0.2011, 0.5305, 0.1432, 0.5666, 0.1463, 0.7163, 0.5585, 0.7972, 0.5058, 0.8357, 0.5462, 0.7523, 0.6113, 0.8635, 0.4447, 0.8881, 0.3966, 0.9266, 0.4007, 0.9038, 0.4647, 0.5404, 0.2833, 0.549, 0.3382, 0.5231, 0.3383, 0.5191, 0.2827, 0.5603, 0.4025, 0.5758, 0.4683, 0.5372, 0.4751, 0.5286, 0.4036, 0.9322, 0.2287, 0.9664, 0.3221, 0.923, 0.3318, 0.8898, 0.2522, 0.9664, 0.3221, 0.9699, 0.4048, 0.9266, 0.4007, 0.923, 0.3318, 0.5373, 0.2432, 0.5183, 0.2391, 0.5223, 0.2011, 0.5466, 0.2087, 0.5758, 0.4683, 0.6132, 0.5442, 0.556, 0.5656, 0.5372, 0.4751, 0.8346, 0.4757, 0.8635, 0.4447, 0.9038, 0.4647, 0.8747, 0.506, 0.5373, 0.2432, 0.5404, 0.2833, 0.5191, 0.2827, 0.5183, 0.2391, 0.549, 0.3382, 0.5603, 0.4025, 0.5286, 0.4036, 0.5231, 0.3383, 0.7645, 0.08524, 0.8596, 0.1406, 0.828, 0.175, 0.7484, 0.1201, 0.8596, 0.1406, 0.9322, 0.2287, 0.8898, 0.2522, 0.828, 0.175, 0.6691, 0.05362, 0.6606, 0.08126, 0.5986, 0.04281, 0.6128, 0.01757, 0.5666, 0.1463, 0.5305, 0.1432, 0.5279, 0.09501, 0.5476, 0.09049, 0.7457, 0.886, 0.7244, 0.8876, 0.723, 0.8698, 0.7457, 0.8694, 0.327, 0.9197, 0.3192, 0.9144, 0.3234, 0.9008, 0.3371, 0.9068, 0.7457, 0.9169, 0.7324, 0.9184, 0.726, 0.902, 0.7457, 0.8998, 0.7457, 0.8694, 0.723, 0.8698, 0.7212, 0.8321, 0.7457, 0.8314, 0.3364, 0.8884, 0.3241, 0.885, 0.3249, 0.866, 0.3407, 0.8691, 0.3431, 0.8299, 0.3275, 0.8282, 0.3306, 0.7921, 0.3474, 0.7971, 0.3407, 0.8691, 0.3249, 0.866, 0.3275, 0.8282, 0.3431, 0.8299, 0.7348, 0.7774, 0.7164, 0.7852, 0.7109, 0.7727, 0.724, 0.7653, 0.7457, 0.8314, 0.7212, 0.8321, 0.722, 0.7977, 0.7457, 0.7895, 0.7099, 0.7415, 0.6989, 0.7474, 0.687, 0.7222, 0.6958, 0.7176, 0.353, 0.7854, 0.3381, 0.7795, 0.3455, 0.7669, 0.3586, 0.7738, 0.3702, 0.7501, 0.3597, 0.7443, 0.3739, 0.7217, 0.3817, 0.7265, 0.6469, 0.6711, 0.6578, 0.6599, 0.6639, 0.6723, 0.6571, 0.675, 0.6775, 0.6787, 0.6689, 0.6832, 0.6639, 0.6723, 0.6703, 0.6695, 0.4051, 0.6925, 0.3948, 0.6875, 0.4022, 0.6756, 0.409, 0.6797, 0.6821, 0.6885, 0.6734, 0.693, 0.6689, 0.6832, 0.6775, 0.6787, 0.3993, 0.701, 0.3896, 0.696, 0.3948, 0.6875, 0.4051, 0.6925, 0.7972, 0.5058, 0.8346, 0.4757, 0.8747, 0.506, 0.8357, 0.5462, 0.409, 0.6797, 0.4022, 0.6756, 0.4097, 0.663, 0.4196, 0.6754, 0.7457, 0.8998, 0.726, 0.902, 0.7244, 0.8876, 0.7457, 0.886, 0.3371, 0.9068, 0.3234, 0.9008, 0.3241, 0.885, 0.3364, 0.8884, 0.1192, 0.3421, 0.1741, 0.3558, 0.1535, 0.3922, 0.1118, 0.3971, 0.2929, 0.2598, 0.2476, 0.2432, 0.2809, 0.2013, 0.3238, 0.2025, 0.3385, 0.08166, 0.2509, 0.1207, 0.2347, 0.08585, 0.33, 0.05407, 0.477, 0.2012, 0.4687, 0.1432, 0.4996, 0.1375, 0.4996, 0.1969, 0.2476, 0.6114, 0.2111, 0.6588, 0.1232, 0.5866, 0.1643, 0.5464, 0.09624, 0.4651, 0.05214, 0.4847, 0.03006, 0.4054, 0.07336, 0.4012, 0.4803, 0.2827, 0.4997, 0.2822, 0.4998, 0.3379, 0.4764, 0.3384, 0.471, 0.4036, 0.4998, 0.403, 0.4998, 0.4762, 0.4625, 0.4751, 0.2031, 0.2074, 0.2476, 0.2432, 0.2076, 0.301, 0.151, 0.275, 0.2223, 0.3725, 0.1741, 0.3558, 0.2076, 0.301, 0.2582, 0.3182, 0.3411, 0.4002, 0.2864, 0.3919, 0.3185, 0.3314, 0.3651, 0.3362, 0.3909, 0.2798, 0.3496, 0.2725, 0.3824, 0.2168, 0.4187, 0.2383, 0.151, 0.275, 0.2076, 0.301, 0.1741, 0.3558, 0.1192, 0.3421, 0.1098, 0.2529, 0.151, 0.275, 0.1192, 0.3421, 0.07679, 0.3324, 0.07679, 0.3324, 0.1192, 0.3421, 0.1118, 0.3971, 0.07336, 0.4012, 0.2582, 0.3182, 0.2076, 0.301, 0.2476, 0.2432, 0.2929, 0.2598, 0.2886, 0.3257, 0.2582, 0.3182, 0.2929, 0.2598, 0.3217, 0.2666, 0.3217, 0.2666, 0.2929, 0.2598, 0.3238, 0.2025, 0.3536, 0.2074, 0.3238, 0.2025, 0.2809, 0.2013, 0.2676, 0.1567, 0.356, 0.1216, 0.3536, 0.2074, 0.3238, 0.2025, 0.356, 0.1216, 0.3963, 0.1311, 0.3963, 0.1311, 0.4339, 0.07838, 0.4515, 0.09063, 0.4326, 0.1464, 0.4187, 0.2383, 0.3824, 0.2168, 0.4326, 0.1464, 0.4527, 0.2088, 0.4391, 0.2519, 0.4187, 0.2383, 0.4527, 0.2088, 0.4621, 0.2433, 0.4811, 0.2391, 0.477, 0.2012, 0.4996, 0.1969, 0.4997, 0.2375, 0.4625, 0.4751, 0.4998, 0.4762, 0.4999, 0.5728, 0.4438, 0.5656, 0.3825, 0.4512, 0.4239, 0.4683, 0.3866, 0.5443, 0.3258, 0.4808, 0.3258, 0.4808, 0.2835, 0.5586, 0.2027, 0.506, 0.2499, 0.4502, 0.1253, 0.5063, 0.08181, 0.5368, 0.05214, 0.4847, 0.09624, 0.4651, 0.2143, 0.4328, 0.1653, 0.476, 0.1364, 0.4451, 0.1845, 0.4151, 0.1845, 0.4151, 0.1364, 0.4451, 0.1118, 0.3971, 0.1535, 0.3922, 0.4811, 0.2391, 0.4997, 0.2375, 0.4997, 0.2822, 0.4803, 0.2827, 0.4391, 0.2519, 0.4621, 0.2433, 0.4591, 0.2833, 0.4265, 0.2845, 0.4265, 0.2845, 0.4591, 0.2833, 0.4505, 0.3383, 0.4096, 0.3379, 0.4764, 0.3384, 0.4998, 0.3379, 0.4998, 0.403, 0.471, 0.4036, 0.4096, 0.3379, 0.4505, 0.3383, 0.4393, 0.4026, 0.3927, 0.3994, 0.3927, 0.3994, 0.4393, 0.4026, 0.4239, 0.4683, 0.3825, 0.4512, 0.2676, 0.1567, 0.2809, 0.2013, 0.2476, 0.2432, 0.2031, 0.2074, 0.2509, 0.1207, 0.2676, 0.1567, 0.2031, 0.2074, 0.1715, 0.1756, 0.1715, 0.1756, 0.2031, 0.2074, 0.151, 0.275, 0.1098, 0.2529, 0.1845, 0.4151, 0.1535, 0.3922, 0.1741, 0.3558, 0.2223, 0.3725, 0.2143, 0.4328, 0.1845, 0.4151, 0.2223, 0.3725, 0.2537, 0.3828, 0.2537, 0.3828, 0.2223, 0.3725, 0.2582, 0.3182, 0.2886, 0.3257, 0.3258, 0.4808, 0.2499, 0.4502, 0.2864, 0.3919, 0.3411, 0.4002, 0.3825, 0.4512, 0.3258, 0.4808, 0.3411, 0.4002, 0.3927, 0.3994, 0.3927, 0.3994, 0.3411, 0.4002, 0.3651, 0.3362, 0.4096, 0.3379, 0.3651, 0.3362, 0.3185, 0.3314, 0.3496, 0.2725, 0.3909, 0.2798, 0.4096, 0.3379, 0.3651, 0.3362, 0.3909, 0.2798, 0.4265, 0.2845, 0.4265, 0.2845, 0.3909, 0.2798, 0.4187, 0.2383, 0.4391, 0.2519, 0.2835, 0.9299, 0.2707, 0.926, 0.2756, 0.9068, 0.2857, 0.9197, 0.3385, 0.08166, 0.4004, 0.04311, 0.4154, 0.06488, 0.356, 0.1216, 0.4687, 0.1432, 0.4711, 0.09509, 0.4995, 0.09296, 0.4996, 0.1375, 0.767, 0.8876, 0.7684, 0.8698, 0.7907, 0.872, 0.7856, 0.891, 0.2935, 0.9144, 0.2893, 0.9008, 0.3064, 0.8982, 0.3064, 0.9121, 0.759, 0.9184, 0.7653, 0.9019, 0.7829, 0.9078, 0.7704, 0.9237, 0.7684, 0.8698, 0.7701, 0.8321, 0.7898, 0.8315, 0.7907, 0.872, 0.8166, 0.8595, 0.8224, 0.8691, 0.8104, 0.8824, 0.7907, 0.872, 0.2886, 0.885, 0.2878, 0.866, 0.3063, 0.8643, 0.3064, 0.8829, 0.2852, 0.8282, 0.2821, 0.7921, 0.3063, 0.7796, 0.3063, 0.8264, 0.2461, 0.861, 0.2465, 0.83, 0.2696, 0.8299, 0.272, 0.8691, 0.2878, 0.866, 0.2852, 0.8282, 0.3063, 0.8264, 0.3063, 0.8643, 0.7749, 0.7852, 0.7805, 0.7727, 0.7945, 0.7771, 0.7907, 0.7883, 0.7701, 0.8321, 0.7693, 0.7977, 0.7868, 0.7995, 0.7898, 0.8315, 0.2465, 0.83, 0.2396, 0.8005, 0.2653, 0.7971, 0.2696, 0.8299, 0.8597, 0.9144, 0.8781, 0.9202, 0.8749, 0.9291, 0.8562, 0.925, 0.2763, 0.8884, 0.2553, 0.8939, 0.25, 0.8801, 0.272, 0.8691, 0.2707, 0.926, 0.2589, 0.9229, 0.2584, 0.9087, 0.2756, 0.9068, 0.7856, 0.891, 0.8046, 0.8972, 0.8001, 0.9126, 0.7829, 0.9078, 0.1219, 0.9349, 0.1046, 0.9408, 0.1014, 0.9329, 0.1168, 0.9227, 0.8685, 0.8937, 0.8839, 0.902, 0.8811, 0.9113, 0.8634, 0.9041, 0.2066, 0.9301, 0.1891, 0.9324, 0.1862, 0.9236, 0.2042, 0.9199, 0.2011, 0.9093, 0.183, 0.9145, 0.18, 0.9061, 0.1975, 0.8996, 0.09193, 0.9452, 0.09145, 0.9291, 0.1014, 0.9329, 0.1046, 0.9408, 0.9399, 0.9403, 0.9569, 0.946, 0.9547, 0.9542, 0.9364, 0.9531, 0.9531, 0.9135, 0.9699, 0.9341, 0.9601, 0.9382, 0.9448, 0.9281, 0.1274, 0.964, 0.1016, 0.9581, 0.107, 0.949, 0.1254, 0.9476, 0.7924, 0.7474, 0.8043, 0.7222, 0.8138, 0.7264, 0.8042, 0.7517, 0.2385, 0.7898, 0.2373, 0.7791, 0.2541, 0.7738, 0.2597, 0.7854, 0.2746, 0.7795, 0.2671, 0.7669, 0.2801, 0.7579, 0.2932, 0.7688, 0.7518, 0.7577, 0.758, 0.753, 0.7673, 0.7653, 0.7565, 0.7774, 0.8025, 0.6712, 0.8182, 0.6591, 0.821, 0.6694, 0.8138, 0.6787, 0.2297, 0.7553, 0.2221, 0.7315, 0.231, 0.7266, 0.2425, 0.7502, 0.253, 0.7443, 0.2388, 0.7217, 0.2466, 0.7166, 0.2634, 0.7373, 0.7719, 0.7327, 0.7857, 0.7124, 0.7956, 0.7176, 0.7814, 0.7415, 0.8335, 0.6598, 0.8274, 0.6722, 0.821, 0.6694, 0.8182, 0.6591, 0.8224, 0.6832, 0.8274, 0.6722, 0.8342, 0.675, 0.8317, 0.6871, 0.1937, 0.6964, 0.193, 0.6755, 0.2037, 0.6798, 0.2076, 0.6925, 0.2178, 0.6875, 0.2104, 0.6757, 0.2171, 0.6709, 0.227, 0.6804, 0.7941, 0.6918, 0.8025, 0.6712, 0.8138, 0.6787, 0.8047, 0.6982, 0.8134, 0.7027, 0.8224, 0.6832, 0.8317, 0.6871, 0.8228, 0.7068, 0.2079, 0.714, 0.1937, 0.6964, 0.2076, 0.6925, 0.2193, 0.7095, 0.2283, 0.7046, 0.2178, 0.6875, 0.227, 0.6804, 0.2368, 0.6985, 0.1524, 0.9247, 0.1219, 0.9349, 0.1168, 0.9227, 0.1484, 0.9144, 0.909, 0.9302, 0.9399, 0.9403, 0.9364, 0.9531, 0.9057, 0.9411, 0.9185, 0.9077, 0.9531, 0.9135, 0.9448, 0.9281, 0.9129, 0.9197, 0.1583, 0.9482, 0.1274, 0.964, 0.1254, 0.9476, 0.1558, 0.9356, 0.3185, 0.3314, 0.2886, 0.3257, 0.3217, 0.2666, 0.3496, 0.2725, 0.3496, 0.2725, 0.3217, 0.2666, 0.3536, 0.2074, 0.3824, 0.2168, 0.3824, 0.2168, 0.3536, 0.2074, 0.3963, 0.1311, 0.4326, 0.1464, 0.356, 0.1216, 0.4154, 0.06488, 0.4339, 0.07838, 0.3963, 0.1311, 0.1643, 0.5464, 0.1232, 0.5866, 0.08181, 0.5368, 0.1253, 0.5063, 0.2499, 0.4502, 0.2027, 0.506, 0.1653, 0.476, 0.2143, 0.4328, 0.2499, 0.4502, 0.2143, 0.4328, 0.2537, 0.3828, 0.2864, 0.3919, 0.2864, 0.3919, 0.2537, 0.3828, 0.2886, 0.3257, 0.3185, 0.3314, 0.7704, 0.9237, 0.7829, 0.9078, 0.7879, 0.9268, 0.7761, 0.9326, 0.272, 0.8691, 0.25, 0.8801, 0.2383, 0.8684, 0.2461, 0.861, 0.7907, 0.872, 0.7898, 0.8315, 0.8135, 0.8288, 0.8166, 0.8595, 0.7898, 0.8315, 0.7868, 0.7995, 0.8071, 0.8001, 0.8135, 0.8288, 0.7829, 0.9078, 0.8001, 0.9126, 0.7996, 0.9273, 0.7879, 0.9268, 0.1975, 0.8996, 0.18, 0.9061, 0.1769, 0.8969, 0.1923, 0.8898, 0.8562, 0.925, 0.8749, 0.9291, 0.8721, 0.9379, 0.854, 0.9352, 0.9569, 0.946, 0.9601, 0.9382, 0.9699, 0.9341, 0.9697, 0.9503, 0.1168, 0.9227, 0.1014, 0.9329, 0.09145, 0.9291, 0.1082, 0.9083, 0.9364, 0.9531, 0.9547, 0.9542, 0.9601, 0.9634, 0.9344, 0.9696, 0.7907, 0.7883, 0.7945, 0.7771, 0.8089, 0.7793, 0.808, 0.7897, 0.2932, 0.7688, 0.2801, 0.7579, 0.2908, 0.742, 0.2986, 0.7432, 0.227, 0.6804, 0.2171, 0.6709, 0.2187, 0.6591, 0.237, 0.6696, 0.8042, 0.7517, 0.8138, 0.7264, 0.8238, 0.7307, 0.8164, 0.755, 0.2634, 0.7373, 0.2466, 0.7166, 0.255, 0.7108, 0.2729, 0.7264, 0.2104, 0.6757, 0.203, 0.663, 0.2187, 0.6591, 0.2171, 0.6709, 0.8317, 0.6871, 0.8342, 0.675, 0.8444, 0.671, 0.8447, 0.6911, 0.2368, 0.6985, 0.227, 0.6804, 0.237, 0.6696, 0.246, 0.6902, 0.8228, 0.7068, 0.8317, 0.6871, 0.8447, 0.6911, 0.8343, 0.7109, 0.1484, 0.9144, 0.1168, 0.9227, 0.1082, 0.9083, 0.1425, 0.9026, 0.9057, 0.9411, 0.9364, 0.9531, 0.9344, 0.9696, 0.9033, 0.9537, 0.7653, 0.9019, 0.767, 0.8876, 0.7856, 0.891, 0.7829, 0.9078, 0.2893, 0.9008, 0.2886, 0.885, 0.3064, 0.8829, 0.3064, 0.8982, 0.8634, 0.9041, 0.8811, 0.9113, 0.8781, 0.9202, 0.8597, 0.9144, 0.2756, 0.9068, 0.2584, 0.9087, 0.2553, 0.8939, 0.2763, 0.8884, 0.7907, 0.872, 0.8104, 0.8824, 0.8046, 0.8972, 0.7856, 0.891, 0.1254, 0.9476, 0.107, 0.949, 0.1046, 0.9408, 0.1219, 0.9349, 0.2042, 0.9199, 0.1862, 0.9236, 0.183, 0.9145, 0.2011, 0.9093, 0.1016, 0.9581, 0.09193, 0.9452, 0.1046, 0.9408, 0.107, 0.949, 0.9448, 0.9281, 0.9601, 0.9382, 0.9569, 0.946, 0.9399, 0.9403, 0.1558, 0.9356, 0.1254, 0.9476, 0.1219, 0.9349, 0.1524, 0.9247, 0.9129, 0.9197, 0.9448, 0.9281, 0.9399, 0.9403, 0.909, 0.9302, 0.9547, 0.9542, 0.9569, 0.946, 0.9697, 0.9503, 0.9601, 0.9634, 0.356, 0.1216, 0.2676, 0.1567, 0.2509, 0.1207, 0.3385, 0.08166, 0.4527, 0.2088, 0.4326, 0.1464, 0.4687, 0.1432, 0.477, 0.2012, 0.2835, 0.5586, 0.2476, 0.6114, 0.1643, 0.5464, 0.2027, 0.506, 0.1364, 0.4451, 0.09624, 0.4651, 0.07336, 0.4012, 0.1118, 0.3971, 0.4591, 0.2833, 0.4803, 0.2827, 0.4764, 0.3384, 0.4505, 0.3383, 0.4393, 0.4026, 0.471, 0.4036, 0.4625, 0.4751, 0.4239, 0.4683, 0.06749, 0.2295, 0.1098, 0.2529, 0.07679, 0.3324, 0.03344, 0.3228, 0.03344, 0.3228, 0.07679, 0.3324, 0.07336, 0.4012, 0.03006, 0.4054, 0.4621, 0.2433, 0.4527, 0.2088, 0.477, 0.2012, 0.4811, 0.2391, 0.4239, 0.4683, 0.4625, 0.4751, 0.4438, 0.5656, 0.3866, 0.5443, 0.1653, 0.476, 0.1253, 0.5063, 0.09624, 0.4651, 0.1364, 0.4451, 0.4621, 0.2433, 0.4811, 0.2391, 0.4803, 0.2827, 0.4591, 0.2833, 0.4505, 0.3383, 0.4764, 0.3384, 0.471, 0.4036, 0.4393, 0.4026, 0.2347, 0.08585, 0.2509, 0.1207, 0.1715, 0.1756, 0.1398, 0.1414, 0.1398, 0.1414, 0.1715, 0.1756, 0.1098, 0.2529, 0.06749, 0.2295, 0.33, 0.05407, 0.3862, 0.01792, 0.4004, 0.04311, 0.3385, 0.08166, 0.4326, 0.1464, 0.4515, 0.09063, 0.4711, 0.09509, 0.4687, 0.1432, 0.7457, 0.886, 0.7457, 0.8694, 0.7684, 0.8698, 0.767, 0.8876, 0.2857, 0.9197, 0.2756, 0.9068, 0.2893, 0.9008, 0.2935, 0.9144, 0.7457, 0.9169, 0.7457, 0.8998, 0.7653, 0.9019, 0.759, 0.9184, 0.7457, 0.8694, 0.7457, 0.8314, 0.7701, 0.8321, 0.7684, 0.8698, 0.2763, 0.8884, 0.272, 0.8691, 0.2878, 0.866, 0.2886, 0.885, 0.2696, 0.8299, 0.2653, 0.7971, 0.2821, 0.7921, 0.2852, 0.8282, 0.272, 0.8691, 0.2696, 0.8299, 0.2852, 0.8282, 0.2878, 0.866, 0.7565, 0.7774, 0.7673, 0.7653, 0.7805, 0.7727, 0.7749, 0.7852, 0.7457, 0.8314, 0.7457, 0.7895, 0.7693, 0.7977, 0.7701, 0.8321, 0.7814, 0.7415, 0.7956, 0.7176, 0.8043, 0.7222, 0.7924, 0.7474, 0.2597, 0.7854, 0.2541, 0.7738, 0.2671, 0.7669, 0.2746, 0.7795, 0.2425, 0.7502, 0.231, 0.7266, 0.2388, 0.7217, 0.253, 0.7443, 0.8444, 0.671, 0.8342, 0.675, 0.8274, 0.6722, 0.8335, 0.6598, 0.8138, 0.6787, 0.821, 0.6694, 0.8274, 0.6722, 0.8224, 0.6832, 0.2076, 0.6925, 0.2037, 0.6798, 0.2104, 0.6757, 0.2178, 0.6875, 0.8047, 0.6982, 0.8138, 0.6787, 0.8224, 0.6832, 0.8134, 0.7027, 0.2193, 0.7095, 0.2076, 0.6925, 0.2178, 0.6875, 0.2283, 0.7046, 0.2027, 0.506, 0.1643, 0.5464, 0.1253, 0.5063, 0.1653, 0.476, 0.2037, 0.6798, 0.193, 0.6755, 0.203, 0.663, 0.2104, 0.6757, 0.7457, 0.8998, 0.7457, 0.886, 0.767, 0.8876, 0.7653, 0.9019, 0.2756, 0.9068, 0.2763, 0.8884, 0.2886, 0.885, 0.2893, 0.9008, 0.7056, 0.7124, 0.6958, 0.7176, 0.6866, 0.6982, 0.6972, 0.6918, 0.687, 0.7222, 0.6775, 0.7264, 0.6685, 0.7068, 0.6779, 0.7027, 0.3906, 0.7315, 0.3817, 0.7265, 0.3934, 0.7095, 0.4047, 0.7139, 0.3739, 0.7217, 0.366, 0.7166, 0.3758, 0.6984, 0.3844, 0.7046, 0.366, 0.7166, 0.3576, 0.7108, 0.3666, 0.6902, 0.3758, 0.6984, 0.6775, 0.7264, 0.6675, 0.7308, 0.657, 0.7109, 0.6685, 0.7068, 0.6958, 0.7176, 0.687, 0.7222, 0.6779, 0.7027, 0.6866, 0.6982, 0.3817, 0.7265, 0.3739, 0.7217, 0.3844, 0.7046, 0.3934, 0.7095, 0.7109, 0.7727, 0.6968, 0.7771, 0.6871, 0.7518, 0.6989, 0.7474, 0.3754, 0.7791, 0.3586, 0.7738, 0.3702, 0.7501, 0.383, 0.7553, 0.3455, 0.7669, 0.3326, 0.7579, 0.3493, 0.7372, 0.3597, 0.7443, 0.7333, 0.753, 0.724, 0.7653, 0.7099, 0.7415, 0.7194, 0.7327, 0.6968, 0.7771, 0.6825, 0.7793, 0.675, 0.755, 0.6871, 0.7518, 0.3326, 0.7579, 0.3219, 0.742, 0.3398, 0.7264, 0.3493, 0.7372, 0.724, 0.7653, 0.7109, 0.7727, 0.6989, 0.7474, 0.7099, 0.7415, 0.3586, 0.7738, 0.3455, 0.7669, 0.3597, 0.7443, 0.3702, 0.7501, 0.7805, 0.7727, 0.7924, 0.7474, 0.8042, 0.7517, 0.7945, 0.7771, 0.2373, 0.7791, 0.2297, 0.7553, 0.2425, 0.7502, 0.2541, 0.7738, 0.2671, 0.7669, 0.253, 0.7443, 0.2634, 0.7373, 0.2801, 0.7579, 0.758, 0.753, 0.7719, 0.7327, 0.7814, 0.7415, 0.7673, 0.7653, 0.7945, 0.7771, 0.8042, 0.7517, 0.8164, 0.755, 0.8089, 0.7793, 0.2801, 0.7579, 0.2634, 0.7373, 0.2729, 0.7264, 0.2908, 0.742, 0.7673, 0.7653, 0.7814, 0.7415, 0.7924, 0.7474, 0.7805, 0.7727, 0.2541, 0.7738, 0.2425, 0.7502, 0.253, 0.7443, 0.2671, 0.7669, 0.7857, 0.7124, 0.7941, 0.6918, 0.8047, 0.6982, 0.7956, 0.7176, 0.8043, 0.7222, 0.8134, 0.7027, 0.8228, 0.7068, 0.8138, 0.7264, 0.2221, 0.7315, 0.2079, 0.714, 0.2193, 0.7095, 0.231, 0.7266, 0.2388, 0.7217, 0.2283, 0.7046, 0.2368, 0.6985, 0.2466, 0.7166, 0.2466, 0.7166, 0.2368, 0.6985, 0.246, 0.6902, 0.255, 0.7108, 0.8138, 0.7264, 0.8228, 0.7068, 0.8343, 0.7109, 0.8238, 0.7307, 0.7956, 0.7176, 0.8047, 0.6982, 0.8134, 0.7027, 0.8043, 0.7222, 0.231, 0.7266, 0.2193, 0.7095, 0.2283, 0.7046, 0.2388, 0.7217, 0.722, 0.7977, 0.7046, 0.7995, 0.7007, 0.7883, 0.7164, 0.7852, 0.3731, 0.8005, 0.3474, 0.7971, 0.353, 0.7854, 0.3742, 0.7898, 0.3306, 0.7921, 0.3063, 0.7796, 0.3195, 0.7687, 0.3381, 0.7795, 0.7457, 0.7624, 0.7457, 0.7895, 0.7348, 0.7774, 0.7395, 0.7577, 0.7046, 0.7995, 0.6842, 0.8001, 0.6834, 0.7897, 0.7007, 0.7883, 0.3063, 0.7796, 0.3063, 0.7444, 0.3141, 0.7432, 0.3195, 0.7687, 0.7457, 0.7895, 0.722, 0.7977, 0.7164, 0.7852, 0.7348, 0.7774, 0.3474, 0.7971, 0.3306, 0.7921, 0.3381, 0.7795, 0.353, 0.7854, 0.7693, 0.7977, 0.7749, 0.7852, 0.7907, 0.7883, 0.7868, 0.7995, 0.2396, 0.8005, 0.2385, 0.7898, 0.2597, 0.7854, 0.2653, 0.7971, 0.2821, 0.7921, 0.2746, 0.7795, 0.2932, 0.7688, 0.3063, 0.7796, 0.7457, 0.7624, 0.7518, 0.7577, 0.7565, 0.7774, 0.7457, 0.7895, 0.7868, 0.7995, 0.7907, 0.7883, 0.808, 0.7897, 0.8071, 0.8001, 0.3063, 0.7796, 0.2932, 0.7688, 0.2986, 0.7432, 0.3063, 0.7444, 0.7457, 0.7895, 0.7565, 0.7774, 0.7749, 0.7852, 0.7693, 0.7977, 0.2653, 0.7971, 0.2597, 0.7854, 0.2746, 0.7795, 0.2821, 0.7921, 0.6972, 0.6918, 0.6866, 0.6982, 0.6821, 0.6885, 0.693, 0.6815, 0.6779, 0.7027, 0.6685, 0.7068, 0.6641, 0.697, 0.6734, 0.693, 0.4047, 0.7139, 0.3934, 0.7095, 0.3993, 0.701, 0.4118, 0.7051, 0.3844, 0.7046, 0.3758, 0.6984, 0.3807, 0.6894, 0.3896, 0.696, 0.3758, 0.6984, 0.3666, 0.6902, 0.3711, 0.6799, 0.3807, 0.6894, 0.6685, 0.7068, 0.657, 0.7109, 0.6518, 0.701, 0.6641, 0.697, 0.6866, 0.6982, 0.6779, 0.7027, 0.6734, 0.693, 0.6821, 0.6885, 0.3934, 0.7095, 0.3844, 0.7046, 0.3896, 0.696, 0.3993, 0.701, 0.8046, 0.8972, 0.8414, 0.9087, 0.8375, 0.9208, 0.8001, 0.9126, 0.8224, 0.8691, 0.8531, 0.8855, 0.8458, 0.8969, 0.8104, 0.8824, 0.2589, 0.9229, 0.224, 0.9277, 0.2223, 0.9162, 0.2584, 0.9087, 0.2553, 0.8939, 0.2191, 0.9042, 0.215, 0.8931, 0.25, 0.8801, 0.25, 0.8801, 0.215, 0.8931, 0.2076, 0.8826, 0.2383, 0.8684, 0.8001, 0.9126, 0.8375, 0.9208, 0.8359, 0.9326, 0.7996, 0.9273, 0.8104, 0.8824, 0.8458, 0.8969, 0.8414, 0.9087, 0.8046, 0.8972, 0.2584, 0.9087, 0.2223, 0.9162, 0.2191, 0.9042, 0.2553, 0.8939, 0.6868, 0.8972, 0.6913, 0.9126, 0.6539, 0.9209, 0.65, 0.9087, 0.669, 0.8691, 0.681, 0.8825, 0.6456, 0.8969, 0.6382, 0.8856, 0.3538, 0.9229, 0.3543, 0.9087, 0.3904, 0.9161, 0.3887, 0.9276, 0.3574, 0.8939, 0.3627, 0.8801, 0.3977, 0.8931, 0.3936, 0.9042, 0.3627, 0.8801, 0.3744, 0.8684, 0.4051, 0.8826, 0.3977, 0.8931, 0.6913, 0.9126, 0.6918, 0.9273, 0.6555, 0.9326, 0.6539, 0.9209, 0.681, 0.8825, 0.6868, 0.8972, 0.65, 0.9087, 0.6456, 0.8969, 0.3543, 0.9087, 0.3574, 0.8939, 0.3936, 0.9042, 0.3904, 0.9161, 0.4297, 0.9145, 0.4327, 0.9061, 0.4643, 0.9144, 0.4603, 0.9247, 0.6133, 0.9202, 0.6165, 0.9291, 0.5858, 0.9411, 0.5824, 0.9303, 0.6075, 0.902, 0.6103, 0.9113, 0.5785, 0.9197, 0.5729, 0.9077, 0.4236, 0.9324, 0.4265, 0.9236, 0.4569, 0.9356, 0.4544, 0.9482, 0.4327, 0.9061, 0.4358, 0.8969, 0.4702, 0.9026, 0.4643, 0.9144, 0.6165, 0.9291, 0.6193, 0.9379, 0.5882, 0.9537, 0.5858, 0.9411, 0.4265, 0.9236, 0.4297, 0.9145, 0.4603, 0.9247, 0.4569, 0.9356, 0.6103, 0.9113, 0.6133, 0.9202, 0.5824, 0.9303, 0.5785, 0.9197, 0.65, 0.9087, 0.6539, 0.9209, 0.6352, 0.925, 0.6317, 0.9144, 0.6382, 0.8856, 0.6456, 0.8969, 0.628, 0.9041, 0.6229, 0.8938, 0.3887, 0.9276, 0.3904, 0.9161, 0.4085, 0.9199, 0.4061, 0.93, 0.3936, 0.9042, 0.3977, 0.8931, 0.4152, 0.8996, 0.4117, 0.9093, 0.3977, 0.8931, 0.4051, 0.8826, 0.4204, 0.8897, 0.4152, 0.8996, 0.6539, 0.9209, 0.6555, 0.9326, 0.6374, 0.9352, 0.6352, 0.925, 0.6456, 0.8969, 0.65, 0.9087, 0.6317, 0.9144, 0.628, 0.9041, 0.3904, 0.9161, 0.3936, 0.9042, 0.4117, 0.9093, 0.4085, 0.9199, 0.183, 0.9145, 0.1524, 0.9247, 0.1484, 0.9144, 0.18, 0.9061, 0.8781, 0.9202, 0.909, 0.9302, 0.9057, 0.9411, 0.8749, 0.9291, 0.8839, 0.902, 0.9185, 0.9077, 0.9129, 0.9197, 0.8811, 0.9113, 0.1891, 0.9324, 0.1583, 0.9482, 0.1558, 0.9356, 0.1862, 0.9236, 0.18, 0.9061, 0.1484, 0.9144, 0.1425, 0.9026, 0.1769, 0.8969, 0.8749, 0.9291, 0.9057, 0.9411, 0.9033, 0.9537, 0.8721, 0.9379, 0.1862, 0.9236, 0.1558, 0.9356, 0.1524, 0.9247, 0.183, 0.9145, 0.8811, 0.9113, 0.9129, 0.9197, 0.909, 0.9302, 0.8781, 0.9202, 0.8414, 0.9087, 0.8597, 0.9144, 0.8562, 0.925, 0.8375, 0.9208, 0.8531, 0.8855, 0.8685, 0.8937, 0.8634, 0.9041, 0.8458, 0.8969, 0.224, 0.9277, 0.2066, 0.9301, 0.2042, 0.9199, 0.2223, 0.9162, 0.2191, 0.9042, 0.2011, 0.9093, 0.1975, 0.8996, 0.215, 0.8931, 0.215, 0.8931, 0.1975, 0.8996, 0.1923, 0.8898, 0.2076, 0.8826, 0.8375, 0.9208, 0.8562, 0.925, 0.854, 0.9352, 0.8359, 0.9326, 0.8458, 0.8969, 0.8634, 0.9041, 0.8597, 0.9144, 0.8414, 0.9087, 0.2223, 0.9162, 0.2042, 0.9199, 0.2011, 0.9093, 0.2191, 0.9042])
me_cube_001.materials.append(mat_material_001)
me_cube_001.use_remesh_preserve_volume = False
me_cube_001.use_remesh_preserve_attributes = False
me_cube_001.use_mirror_vertex_groups = False
me_cube_001.use_paint_bone_selection = False
me_cube_001.use_paint_mask_vertex = True
me_cube_001.update()
arm_armature = bpy.data.armatures.new('Armature')  # bones are not reproduced

# ---- objects
ob_armature = bpy.data.objects.new('Armature', arm_armature)
ob_cube = bpy.data.objects.new('Cube', me_cube_001)
ob_lamp = bpy.data.objects.new('Lamp', light_lamp)
ob_camera = bpy.data.objects.new('Camera', cam_camera)

# ---- transforms, parenting, visibility, modifiers, constraints
ob_armature.location = (0.0, 0.0, -0.03849)
ob_armature.rotation_euler = (0.0, -0.0, -3.142)
ob_armature.display_type = 'WIRE'
ob_armature.show_in_front = True
ob_armature.lineart.crease_threshold = 0.0
ob_cube.parent = ob_armature
ob_cube.matrix_parent_inverse = Matrix(((-1.0, -1.51e-07, 0.0, 0.0), (1.51e-07, -1.0, 0.0, 0.0), (0.0, 0.0, 1.0, 0.0), (0.0, 0.0, 0.0, 1.0)))
ob_cube.location = (0.0, 0.0, 2.195)
ob_cube.rotation_euler = (0.0, -0.0, -1.571)
ob_cube.lock_rotations_4d = False
ob_cube.empty_display_type = 'ARROWS'
ob_cube.lineart.crease_threshold = 0.0
_vg = ob_cube.vertex_groups.new(name='Gövde')
for _i, _w in zip([45, 46, 47, 48, 49, 50, 63, 64, 92, 93, 94, 101, 111, 142, 143, 144, 145, 146, 147, 148, 149, 158, 225, 226, 227, 228, 229, 230, 231, 232, 233, 234, 235, 236, 249, 250, 279, 280, 281, 282, 289, 299, 300, 332, 333, 334, 335, 336, 337, 338, 339, 348, 358, 361, 363, 364, 365, 366, 369, 371, 372, 373, 382, 383, 384, 385, 386, 387, 388, 389, 390, 391, 392, 393, 394, 395, 396, 397], [0.05943, 0.1068, 0.4214, 0.6031, 0.1068, 0.08723, 0.06129, 0.08094, 0.1185, 0.5452, 0.05499, 0.08061, 0.005973, 0.06253, 0.1423, 0.4148, 0.6653, 0.2185, 0.1997, 0.009669, 0.008831, 0.04091, 0.06149, 0.1486, 0.05914, 0.1078, 0.4521, 0.7416, 0.4248, 0.6118, 0.6465, 0.6939, 0.1074, 0.08802, 0.0613, 0.08095, 0.8086, 0.1201, 0.5545, 0.05569, 0.08061, 0.04723, 0.006254, 0.06209, 0.1424, 0.4168, 0.6713, 0.2189, 0.2004, 0.009739, 0.00892, 0.04071, 0.04047, 0.03065, 0.0403, 0.004415, 0.004835, 0.04048, 0.03065, 0.04031, 0.00446, 0.004869, 0.3874, 0.04361, 0.05341, 0.3539, 0.0275, 0.4446, 0.1043, 0.1141, 0.3874, 0.04401, 0.05372, 0.3539, 0.02785, 0.4446, 0.1046, 0.1143]): _vg.add([_i], _w, 'REPLACE')
_vg = ob_cube.vertex_groups.new(name='Vücut')
for _i, _w in zip([31, 41, 42, 43, 44, 45, 46, 47, 48, 49, 52, 53, 54, 87, 90, 91, 92, 93, 96, 111, 112, 113, 114, 131, 138, 139, 140, 141, 142, 143, 144, 145, 146, 158, 159, 189, 207, 217, 218, 219, 220, 221, 222, 223, 224, 225, 226, 227, 228, 229, 230, 231, 232, 233, 235, 238, 239, 240, 274, 277, 278, 280, 281, 284, 299, 300, 301, 302, 303, 304, 321, 328, 329, 330, 331, 332, 333, 334, 335, 336, 348, 349, 384, 385, 389, 392, 393, 397, 406, 407, 408, 410, 412, 413, 414, 415, 416, 418, 420, 421, 430, 432, 434, 435, 436, 437, 446, 448, 450, 451, 452, 453], [0.04336, 0.05029, 0.5887, 0.0401, 0.1939, 0.6103, 0.182, 0.3879, 0.08187, 0.05026, 0.02913, 0.0967, 0.03691, 0.03565, 0.1746, 0.04568, 0.1577, 0.1299, 0.03833, 0.2107, 0.2469, 0.03566, 0.05233, 0.07728, 0.02986, 0.792, 0.1796, 0.6791, 0.7839, 0.5739, 0.4586, 0.1081, 0.06868, 0.6356, 0.5313, 0.08848, 0.04351, 0.04478, 0.8647, 0.05039, 0.5899, 0.4644, 0.8198, 0.04026, 0.1944, 0.8422, 0.6849, 0.6156, 0.1826, 0.4783, 0.1079, 0.3899, 0.08022, 0.03156, 0.05041, 0.02921, 0.09746, 0.03705, 0.03577, 0.1749, 0.04579, 0.1585, 0.1283, 0.03851, 0.7774, 0.2114, 0.2483, 0.68, 0.03577, 0.05268, 0.07741, 0.02991, 0.7928, 0.18, 0.6807, 0.7873, 0.5766, 0.4599, 0.1068, 0.06886, 0.6377, 0.5337, 0.02513, 0.01578, 0.03434, 0.02521, 0.01578, 0.03443, 0.01852, 0.01461, 0.04873, 0.01926, 0.01789, 0.02634, 0.01845, 0.01457, 0.04835, 0.01916, 0.01783, 0.02616, 0.007283, 0.009581, 0.008915, 0.01308, 0.009227, 0.02417, 0.007303, 0.009628, 0.008944, 0.01317, 0.009262, 0.02436]): _vg.add([_i], _w, 'REPLACE')
_vg = ob_cube.vertex_groups.new(name='Kafa')
for _i, _w in zip([0, 1, 2, 3, 4, 5, 6, 7, 8, 9, 10, 11, 12, 13, 14, 15, 16, 17, 18, 19, 20, 21, 22, 23, 24, 25, 26, 27, 28, 29, 30, 31, 32, 33, 34, 35, 36, 37, 38, 39, 40, 41, 42, 83, 84, 85, 86, 87, 88, 89, 90, 122, 123, 124, 125, 126, 127, 128, 129, 130, 131, 132, 133, 134, 135, 136, 137, 138, 139, 156, 160, 161, 162, 163, 164, 165, 166, 167, 168, 169, 170, 171, 172, 173, 174, 175, 176, 177, 178, 179, 180, 181, 182, 183, 184, 185, 186, 187, 188, 189, 190, 191, 192, 193, 194, 195, 196, 197, 198, 199, 200, 201, 202, 203, 204, 205, 206, 207, 208, 209, 210, 211, 212, 213, 214, 215, 216, 217, 218, 219, 220, 269, 270, 271, 272, 273, 274, 275, 276, 277, 312, 313, 314, 315, 316, 317, 318, 319, 320, 321, 322, 323, 324, 325, 326, 327, 328, 329, 346], [0.9974, 0.9893, 1.0, 0.9993, 0.9968, 1.0, 0.9974, 1.0, 0.9953, 0.9805, 0.9999, 0.9958, 0.9988, 1.0, 0.9995, 0.9607, 0.9989, 1.0, 0.9945, 1.0, 1.0, 0.8075, 1.0, 0.9997, 0.9981, 0.9969, 0.9999, 0.9993, 0.9983, 0.9991, 0.9918, 0.9323, 0.9117, 1.0, 1.0, 0.9985, 0.9994, 1.0, 0.9995, 0.9995, 1.0, 0.08645, 0.109, 0.9854, 1.0, 0.9961, 0.9907, 0.8379, 1.0, 0.9993, 0.09927, 0.9988, 0.9997, 0.9417, 1.0, 0.6642, 1.0, 0.9955, 0.9989, 0.9995, 0.9028, 0.8693, 1.0, 1.0, 0.9845, 0.9986, 1.0, 0.07444, 0.0928, 1.0, 0.9642, 1.0, 1.0, 1.0, 0.938, 0.9856, 0.9988, 0.9995, 1.0, 1.0, 1.0, 0.9999, 0.6288, 1.0, 0.9922, 0.9994, 0.9999, 1.0, 1.0, 1.0, 1.0, 1.0, 1.0, 0.9509, 0.972, 0.9813, 1.0, 1.0, 1.0, 0.8957, 0.8583, 0.8065, 1.0, 1.0, 0.9999, 0.9918, 0.9769, 0.9978, 1.0, 1.0, 0.9999, 1.0, 0.9997, 1.0, 1.0, 1.0, 1.0, 0.9322, 0.9059, 1.0, 1.0, 0.9781, 0.9969, 1.0, 1.0, 1.0, 1.0, 0.06988, 0.07605, 0.08641, 0.1087, 1.0, 0.9983, 1.0, 1.0, 1.0, 0.8366, 1.0, 1.0, 0.09915, 0.9999, 1.0, 0.9411, 0.9999, 0.6641, 1.0, 0.9915, 0.9998, 1.0, 0.9027, 0.8693, 1.0, 0.9999, 0.9761, 0.9972, 1.0, 0.07442, 0.09252, 1.0]): _vg.add([_i], _w, 'REPLACE')
_vg = ob_cube.vertex_groups.new(name='Bone.002_R.004')
for _i, _w in zip([4, 15, 21, 32, 41, 42, 43, 44, 45, 46, 47, 48, 51, 52, 53, 54, 87, 90, 91, 92, 93, 95, 96, 111, 112, 113, 114, 124, 126, 132, 138, 139, 140, 141, 142, 143, 145, 158, 159, 164, 172, 190, 217, 221, 222, 225, 226, 299, 302, 316, 322, 328, 330, 349, 414, 415, 416, 417, 418, 419, 420, 421, 430, 431, 432, 433, 434, 435, 436, 437], [0.01033, 0.007777, 0.1486, 0.06166, 0.8252, 0.2723, 0.7807, 0.5706, 0.1179, 0.4092, 0.009135, 0.07096, 0.1104, 0.1012, 0.0659, 0.0836, 0.1167, 0.6975, 0.7891, 0.3417, 0.0666, 0.1112, 0.08212, 0.4601, 0.4627, 0.08661, 0.0907, 0.01315, 0.238, 0.07772, 0.8125, 0.0912, 0.6805, 0.1856, 0.0623, 0.1399, 0.02435, 0.1778, 0.286, 0.006726, 0.1748, 0.06577, 0.4395, 0.2372, 0.04938, 0.003469, 0.03606, 0.05132, 0.1155, 0.07789, 0.03605, 0.07421, 0.0589, 0.03659, 0.0418, 0.05058, 0.03295, 0.0552, 0.04106, 0.05558, 0.04331, 0.04535, 0.02529, 0.0276, 0.02053, 0.02779, 0.02165, 0.02268, 0.0209, 0.01648]): _vg.add([_i], _w, 'REPLACE')
_vg = ob_cube.vertex_groups.new(name='Kol_Üst.R')
for _i, _w in zip([43, 44, 45, 46, 47, 48, 51, 52, 53, 54, 91, 92, 93, 95, 96, 111, 112, 113, 114, 140, 141, 142, 143, 158, 159, 299, 302, 414, 415, 416, 417, 418, 419, 420, 421, 430, 431, 432, 433, 434, 435, 436, 437], [0.1495, 0.1975, 0.1762, 0.3006, 0.01326, 0.04739, 0.8324, 0.8249, 0.7663, 0.8039, 0.1437, 0.318, 0.06176, 0.8443, 0.79, 0.2671, 0.2374, 0.8217, 0.8035, 0.05323, 0.07089, 0.05501, 0.09415, 0.09461, 0.09678, 0.001829, 0.007288, 1.0, 1.0, 1.0, 1.0, 1.0, 0.9999, 1.0, 1.0, 0.9999, 0.9989, 0.9931, 1.0, 1.0, 1.0, 1.0, 1.0]): _vg.add([_i], _w, 'REPLACE')
_vg = ob_cube.vertex_groups.new(name='Kol_Alt.R')
for _i, _w in zip([45, 46, 51, 52, 53, 54, 55, 56, 57, 58, 59, 60, 61, 62, 79, 80, 81, 82, 92, 95, 96, 97, 98, 99, 100, 109, 110, 113, 114, 115, 116, 117, 118, 119, 120, 121, 142, 143, 414, 415, 416, 417, 418, 419, 420, 421, 422, 423, 424, 425, 426, 427, 428, 429, 430, 431, 432, 433, 434, 435, 436, 437], [0.0, 0.0, 0.02261, 0.02804, 0.03416, 0.04605, 0.9764, 0.9807, 0.9726, 0.9803, 0.9998, 0.9998, 0.9997, 0.9998, 0.999, 0.9989, 0.9992, 0.9993, 0.0, 0.01447, 0.009882, 0.9799, 0.9775, 1.0, 0.9998, 0.9991, 0.9992, 0.04009, 0.03597, 0.9817, 0.9733, 0.9999, 0.9998, 0.9989, 0.9993, 1.0, 0.0, 0.0, 4.037e-06, 1.765e-06, 9.289e-09, 1.439e-10, 8.124e-08, 5.611e-06, 8.265e-09, 1.005e-08, 0.9877, 0.9898, 0.9857, 0.99, 0.9883, 0.9895, 0.9861, 0.9905, 0.4903, 0.4882, 0.4887, 0.4899, 0.4909, 0.4867, 0.4901, 0.4863]): _vg.add([_i], _w, 'REPLACE')
_vg = ob_cube.vertex_groups.new(name='Bone.002_L.004')
for _i, _w in zip([126, 132, 138, 140, 159, 164, 165, 172, 183, 184, 190, 191, 208, 217, 219, 220, 221, 222, 223, 224, 225, 226, 227, 228, 231, 232, 237, 238, 239, 240, 274, 277, 278, 280, 281, 283, 284, 299, 300, 301, 302, 303, 304, 314, 316, 322, 328, 329, 330, 331, 332, 333, 335, 348, 349, 406, 407, 408, 409, 410, 411, 412, 413, 446, 447, 448, 449, 450, 451, 452, 453], [0.07788, 0.03606, 0.07421, 0.0589, 0.03673, 0.006757, 0.01044, 0.1749, 0.007841, 8.224e-05, 0.06579, 0.1487, 0.06171, 0.4395, 0.8251, 0.2716, 0.237, 0.04888, 0.7806, 0.5704, 0.002939, 0.03534, 0.1162, 0.4086, 0.007143, 0.06939, 0.1104, 0.1011, 0.06562, 0.08349, 0.1168, 0.6973, 0.789, 0.341, 0.06501, 0.1111, 0.08198, 0.05101, 0.4597, 0.4621, 0.1152, 0.08654, 0.09056, 0.0132, 0.2381, 0.07776, 0.8125, 0.09073, 0.6802, 0.1846, 0.06114, 0.1386, 0.02229, 0.1767, 0.2847, 0.04174, 0.05055, 0.03281, 0.05518, 0.04099, 0.05557, 0.04327, 0.04528, 0.02528, 0.02759, 0.02049, 0.02778, 0.02164, 0.02264, 0.02087, 0.01641]): _vg.add([_i], _w, 'REPLACE')
_vg = ob_cube.vertex_groups.new(name='Kol_Üst.L')
for _i, _w in zip([223, 224, 227, 228, 231, 232, 237, 238, 239, 240, 243, 278, 280, 281, 283, 284, 299, 300, 301, 302, 303, 304, 330, 331, 332, 333, 348, 349, 406, 407, 408, 409, 410, 411, 412, 413, 440, 446, 447, 448, 449, 450, 451, 452, 453], [0.1494, 0.1974, 0.1738, 0.2483, 0.01118, 0.04506, 0.8324, 0.8249, 0.766, 0.8038, 0.0004235, 0.1437, 0.3174, 0.06031, 0.8443, 0.7898, 0.001504, 0.2669, 0.2369, 0.006839, 0.8217, 0.8033, 0.05308, 0.07051, 0.05383, 0.08165, 0.09403, 0.09607, 1.0, 1.0, 1.0, 1.0, 1.0, 1.0, 1.0, 1.0, 0.0002117, 1.0, 1.0, 0.9998, 1.0, 1.0, 1.0, 0.9999, 1.0]): _vg.add([_i], _w, 'REPLACE')
_vg = ob_cube.vertex_groups.new(name='Kol_Alt.L')
for _i, _w in zip([165, 184, 185, 237, 238, 239, 240, 241, 242, 243, 244, 245, 246, 247, 248, 265, 266, 267, 268, 283, 284, 285, 286, 287, 288, 297, 298, 303, 304, 305, 306, 307, 308, 309, 310, 311, 406, 407, 408, 409, 410, 411, 412, 413, 438, 439, 440, 441, 442, 443, 444, 445, 446, 447, 448, 449, 450, 451, 452, 453], [0.0, 0.0, 0.0, 0.02261, 0.02803, 0.04933, 0.04872, 0.9764, 0.9807, 0.9726, 0.9803, 0.9998, 0.9998, 0.9997, 0.9998, 0.999, 0.9989, 0.9992, 0.9993, 0.01447, 0.05615, 0.9799, 0.9775, 0.9999, 0.9998, 0.9991, 0.9992, 0.04009, 0.03595, 0.9817, 0.9733, 0.9999, 0.9998, 0.9989, 0.9993, 1.0, 8.914e-09, 5.513e-07, 7.909e-08, 2.219e-07, 5.104e-08, 0.0005684, 4.249e-09, 3.483e-07, 0.9877, 0.9898, 0.9857, 0.99, 0.9883, 0.9895, 0.9861, 0.9905, 0.4903, 0.4882, 0.4887, 0.4902, 0.4909, 0.4867, 0.4901, 0.4863]): _vg.add([_i], _w, 'REPLACE')
_vg = ob_cube.vertex_groups.new(name='Bacak_Üst.R')
for _i, _w in zip([46, 47, 48, 49, 50, 57, 58, 62, 63, 64, 65, 66, 67, 68, 69, 70, 75, 76, 77, 78, 92, 93, 94, 98, 101, 102, 103, 104, 107, 108, 115, 143, 144, 145, 146, 147, 148, 149, 150, 151, 154, 155, 229, 230, 233, 234, 261, 262, 264, 279, 295, 336, 337, 345, 350, 351, 352, 353, 354, 355, 356, 357, 358, 359, 360, 361, 362, 363, 364, 365, 374, 378, 381, 382, 383, 384, 385, 386, 387, 388, 389, 390, 393, 395, 396, 397, 398, 399, 400, 401, 402, 403, 404, 405], [0.006297, 1.186e-07, 8.572e-15, 0.4329, 0.5073, 0.0, 0.0, 0.0, 0.9065, 1.0, 0.9641, 1.0, 0.9874, 0.9581, 1.0, 0.9944, 0.009174, 0.01041, 0.003219, 0.013, 0.02653, 1.243e-11, 0.5, 0.0, 0.9945, 0.996, 0.9892, 0.9187, 0.01447, 0.008891, 0.0, 0.00339, 1.214e-05, 7.47e-06, 0.0002617, 1.175e-05, 0.9398, 0.9999, 0.9998, 0.9619, 0.003677, 0.008782, 0.004684, 3.658e-06, 0.0001067, 0.0002692, 0.0, 0.0, 0.0, 0.08972, 0.0, 0.02911, 0.002401, 0.0, 8.973e-06, 2.175e-09, 0.0, 2.635e-09, 7.393e-08, 5.358e-08, 3.038e-08, 9.415e-11, 0.9305, 1.0, 1.0, 1.0, 1.0, 1.0, 0.966, 1.0, 0.0, 0.0, 0.0, 0.452, 0.493, 0.4821, 0.4533, 0.4939, 0.4968, 0.4817, 0.47, 0.0001346, 5.334e-05, 0.04486, 0.001201, 0.01455, 9.357e-12, 3.604e-08, 2.88e-07, 1.021e-08, 1.144e-06, 1.423e-08, 3.792e-08, 1.842e-10]): _vg.add([_i], _w, 'REPLACE')
_vg = ob_cube.vertex_groups.new(name='Bacak_Alt.R')
for _i, _w in zip([67, 68, 69, 70, 71, 72, 73, 74, 75, 76, 77, 78, 103, 104, 105, 106, 107, 108, 150, 151, 152, 153, 154, 155, 157, 350, 351, 352, 353, 354, 355, 356, 357, 358, 359, 360, 361, 362, 363, 364, 365, 398, 399, 400, 401, 402, 403, 404, 405], [0.925, 1.0, 1.0, 0.9995, 0.9912, 0.9928, 0.9908, 0.9943, 0.9704, 0.9697, 0.9734, 0.9685, 0.9988, 1.0, 0.9941, 0.9948, 0.9677, 0.9705, 1.0, 1.0, 0.9926, 0.9956, 0.9731, 0.9706, 0.9992, 0.9842, 0.9849, 0.9866, 0.9843, 0.9966, 0.9997, 0.9866, 0.9853, 2.185e-06, 3.922e-06, 7.361e-08, 7.119e-09, 2.458e-07, 2.894e-10, 2.688e-07, 9.142e-08, 0.9754, 0.9779, 0.9798, 0.9779, 0.9773, 0.9773, 0.98, 0.9764]): _vg.add([_i], _w, 'REPLACE')
_vg = ob_cube.vertex_groups.new(name='Bacak_Üst.L')
for _i, _w in zip([146, 147, 228, 229, 230, 231, 232, 233, 234, 235, 236, 241, 242, 243, 244, 249, 250, 251, 252, 253, 254, 255, 256, 261, 262, 263, 264, 267, 279, 280, 281, 282, 285, 286, 289, 290, 291, 292, 295, 296, 297, 305, 306, 333, 334, 335, 336, 337, 338, 339, 340, 341, 344, 345, 366, 367, 368, 369, 370, 371, 372, 373, 374, 375, 376, 377, 378, 379, 380, 381, 382, 385, 387, 388, 389, 390, 391, 392, 393, 394, 395, 396, 397], [0.02739, 0.006894, 0.004957, 0.003845, 0.003686, 6.901e-08, 4.417e-10, 3.452e-06, 1.385e-09, 0.5, 0.5111, 0.0, 0.0, 0.0, 0.0, 0.9999, 1.0, 0.9641, 0.9946, 0.9989, 0.9921, 0.9939, 0.9591, 0.009174, 0.01041, 0.003219, 0.013, 0.0, 0.06606, 0.02463, 1.844e-11, 0.5286, 0.0, 0.0, 1.0, 0.9882, 0.991, 0.9838, 0.01447, 0.008892, 0.0, 0.0, 0.0, 0.00195, 3.73e-14, 8.958e-09, 2.003e-15, 0.527, 0.9665, 0.9635, 0.9973, 0.4101, 0.003677, 0.008782, 0.9855, 0.9957, 1.0, 1.0, 1.0, 0.9999, 0.8439, 1.0, 1.199e-11, 2.757e-07, 1.966e-05, 0.0001334, 2.691e-06, 1.436e-06, 9.44e-06, 2.668e-06, 6.926e-10, 1.726e-06, 0.03303, 0.003447, 0.0137, 0.4519, 0.4929, 0.482, 0.4532, 0.4939, 0.485, 0.4817, 0.4699]): _vg.add([_i], _w, 'REPLACE')
_vg = ob_cube.vertex_groups.new(name='Bacak_Alt.L')
for _i, _w in zip([253, 254, 255, 256, 257, 258, 259, 260, 261, 262, 263, 264, 291, 292, 293, 294, 295, 296, 340, 341, 342, 343, 344, 345, 347, 358, 366, 367, 368, 369, 370, 371, 372, 373, 374, 375, 376, 377, 378, 379, 380, 381], [4.016e-17, 0.0003325, 1.198e-11, 4.272e-06, 0.9912, 0.9928, 0.9908, 0.9943, 0.9704, 0.9697, 0.9734, 0.9685, 0.0001152, 2.723e-06, 0.9941, 0.9948, 0.9677, 0.9705, 2.283e-14, 0.02658, 0.9926, 0.9956, 0.9731, 0.9706, 0.9992, 0.0, 0.01576, 0.01143, 5.493e-05, 0.0005653, 0.001235, 0.04808, 0.005289, 4.121e-05, 1.0, 1.0, 0.9961, 1.0, 1.0, 1.0, 1.0, 0.9998]): _vg.add([_i], _w, 'REPLACE')
_vg = ob_cube.vertex_groups.new(name='Kol_Shape.L')
_vg = ob_cube.vertex_groups.new(name='Kol_Shape.R')
_vg = ob_cube.vertex_groups.new(name='Kol_IK_L.002')
_vg = ob_cube.vertex_groups.new(name='Kol_IK.R')
for _i, _w in zip([59, 60, 61, 99, 110, 117, 118, 121], [0.0, 0.0, 0.0, 0.0001395, 0.0, 0.0, 0.0, 0.0]): _vg.add([_i], _w, 'REPLACE')
_vg = ob_cube.vertex_groups.new(name='Bacal_IK.R')
for _i, _w in zip([71, 72, 73, 74, 75, 76, 77, 78, 105, 106, 107, 108, 152, 153, 154, 155, 157, 258, 343, 398, 400, 403, 404, 405], [4.293e-09, 1.545e-05, 4.603e-06, 4.446e-09, 0.0, 0.0, 0.0, 0.0, 0.000551, 4.289e-08, 0.0, 0.0, 9.529e-11, 3.258e-10, 0.0, 0.0, 0.0001965, 0.0, 0.0, 0.0, 0.0, 0.0, 0.0, 0.0]): _vg.add([_i], _w, 'REPLACE')
_vg = ob_cube.vertex_groups.new(name='Bacak_Shape.R')
_vg = ob_cube.vertex_groups.new(name='Bacak_IK.L')
for _i, _w in zip([246, 248, 252, 257, 258, 259, 260, 261, 262, 263, 264, 268, 287, 293, 294, 295, 296, 298, 307, 308, 310, 311, 342, 343, 344, 345, 347, 374, 375, 377, 378, 381, 391], [0.0, 0.0, 0.0, 2.762e-06, 7.403e-10, 1.003e-05, 1.81e-10, 9.6e-06, 1.158e-17, 0.0, 1.406e-14, 0.0, 0.0, 2.648e-07, 1.065e-11, 2.162e-09, 0.0, 0.0, 0.0, 0.0, 0.0, 0.0, 1.598e-08, 9.624e-12, 0.0, 6.9e-09, 5.088e-16, 2.468e-05, 9.051e-12, 0.001313, 3.366e-07, 2.685e-07, 0.0]): _vg.add([_i], _w, 'REPLACE')
_vg = ob_cube.vertex_groups.new(name='Bacak_Shape.L')
_m = ob_cube.modifiers.new('Subsurf', 'SUBSURF')
_m.uv_smooth = 'PRESERVE_CORNERS'
_m.quality = 2
_m.levels = 2
_m.show_only_control_edges = False
_m = ob_cube.modifiers.new('Armature', 'ARMATURE')
_m.object = ob_armature
ob_lamp.location = (4.076, 1.005, 5.904)
ob_lamp.rotation_euler = (0.6503, 0.05522, 0.7396)
ob_lamp.lock_rotations_4d = False
ob_lamp.empty_display_type = 'ARROWS'
ob_lamp.color = (0.0, 0.0, 0.0, 0.0)
ob_lamp.lineart.crease_threshold = 0.0
ob_camera.location = (-5.965, -6.867, 1.286)
ob_camera.rotation_euler = (1.648, 0.01201, -0.7127)
ob_camera.lock_rotations_4d = False
ob_camera.empty_display_type = 'ARROWS'
ob_camera.color = (0.0, 0.0, 0.0, 0.0)
ob_camera.display_type = 'WIRE'
ob_camera.lineart.crease_threshold = 0.0

# ---- collection membership
col_collection_1.objects.link(ob_armature)
col_collection_1.objects.link(ob_cube)
col_collection_1.objects.link(ob_lamp)
col_collection_1.objects.link(ob_camera)

# ---- scene / render settings (as saved in the file)
scene.camera = ob_camera
scene.frame_start = 1; scene.frame_end = 250; scene.frame_set(14)
scene.render.engine = 'BLENDER_EEVEE_NEXT'
scene.render.image_settings.compression = 90
scene.render.resolution_percentage = 50
scene.render.dither_intensity = 0.0
scene.cycles.use_denoising = False
scene.cycles.samples = 10
scene.cycles.sampling_pattern = 'TABULATED_SOBOL'
scene.cycles.light_sampling_threshold = 0.0
scene.cycles.use_adaptive_sampling = False
scene.cycles.use_light_tree = False
scene.cycles.blur_glossy = 0.0
scene.cycles.volume_bounces = 1
scene.cycles.pixel_filter_type = 'GAUSSIAN'
scene.cycles.sample_clamp_indirect = 0.0
scene.view_settings.view_transform = 'Standard'
bpy.context.view_layer.update()

